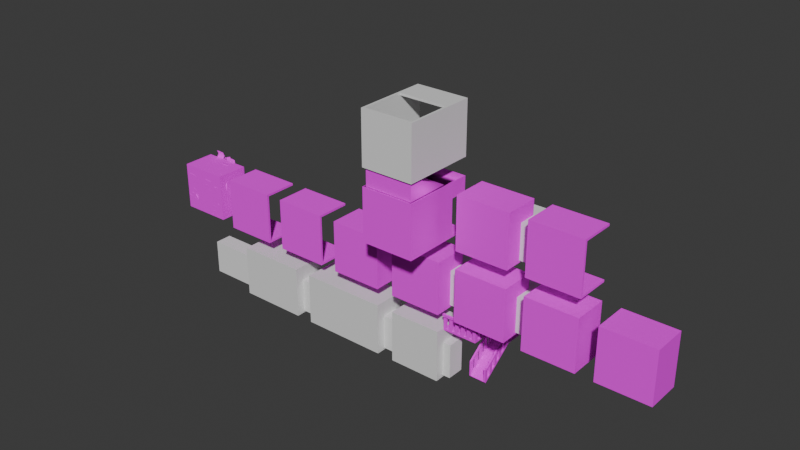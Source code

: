 # Source: rooms.blend  (saved by Blender 4.3.32; exported with 4.5.12 LTS)
import bpy
from mathutils import Matrix  # noqa: F401  (used for matrix-valued properties, if any)

bpy.ops.wm.read_factory_settings(use_empty=True)
scene = bpy.context.scene
scene.name = 'Scene'

# ---- collections
col_export = bpy.data.collections.new('Export'); scene.collection.children.link(col_export)
col_other = bpy.data.collections.new('Other'); scene.collection.children.link(col_other)

# ---- images (referenced by path relative to the original .blend; pixels are not part of the script)
import os
ASSET_DIR = os.environ.get("B2B_ASSET_DIR", "")  # directory of the original .blend (textures are referenced by path, not embedded)
HERE = os.path.dirname(os.path.abspath(__file__))  # packed textures are extracted next to this script under _unpacked/

def load_image(name, relpath, width, height, colorspace="sRGB"):
    """Load a texture the original file referenced (path relative to the .blend, or extracted next to this script)."""
    p = next((c for c in (os.path.join(HERE, relpath), os.path.join(ASSET_DIR, relpath)) if relpath and os.path.exists(c)), "")
    if p:
        img = bpy.data.images.load(p, check_existing=True)
        img.name = name
    else:  # same state as the original file: an image datablock whose file is absent (Cycles renders it pink)
        img = bpy.data.images.new(name, width, height)
        img.source = "FILE"
        img.filepath = "//" + (relpath or name)
    img.colorspace_settings.name = colorspace
    return img
img_baketex = load_image('BakeTex', '', 512, 512, 'sRGB')
img_roomao_png = load_image('RoomAO.png', 'RoomAO.png', 1024, 1024, 'sRGB')

# ---- materials (node trees are filled in below, after node groups)
mat_bakemat = bpy.data.materials.new('BakeMat')
mat_bakemat.roughness = 1.0
mat_default = bpy.data.materials.new('Default')

# ---- node groups
ng_smooth_by_angle = bpy.data.node_groups.new('Smooth by Angle', 'GeometryNodeTree')
_s = ng_smooth_by_angle.interface.new_socket(name='Mesh', in_out='OUTPUT', socket_type='NodeSocketGeometry')
_s = ng_smooth_by_angle.interface.new_socket(name='Mesh', in_out='INPUT', socket_type='NodeSocketGeometry')
_s = ng_smooth_by_angle.interface.new_socket(name='Angle', in_out='INPUT', socket_type='NodeSocketFloat')
_s.subtype = 'ANGLE'
_s.default_value = 0.5236
_s.min_value = 0.0
_s.max_value = 3.142
_s.description = 'Maximum face angle for smooth edges'
_s = ng_smooth_by_angle.interface.new_socket(name='Ignore Sharpness', in_out='INPUT', socket_type='NodeSocketBool')
_s.force_non_field = True
ng_smooth_by_angle.description = 'Set the sharpness of mesh edges based on the angle between the neighboring faces'
ng_smooth_by_angle.is_modifier = True
_N = ng_smooth_by_angle.nodes; _L = ng_smooth_by_angle.links
n0 = _N.new('GeometryNodeSetShadeSmooth'); n0.name = 'Set Shade Smooth'; n0.location = (120, -80)
n0.domain = 'EDGE'
n1 = _N.new('GeometryNodeSetShadeSmooth'); n1.name = 'Set Shade Smooth.001'; n1.location = (300, -80)
n2 = _N.new('NodeGroupOutput'); n2.name = 'Group Output'; n2.location = (480, -80)
n3 = _N.new('GeometryNodeInputMeshEdgeAngle'); n3.name = 'Edge Angle'; n3.location = (-440, -240)
n4 = _N.new('NodeGroupInput'); n4.name = 'Group Input'; n4.location = (-80, -80)
n5 = _N.new('GeometryNodeInputEdgeSmooth'); n5.name = 'Is Edge Smooth'; n5.location = (-260, -120)
n6 = _N.new('GeometryNodeInputShadeSmooth'); n6.name = 'Is Shade Smooth'; n6.location = (-440, -397)
n7 = _N.new('FunctionNodeCompare'); n7.name = 'Compare'; n7.location = (-260, -260)
n7.operation = 'LESS_EQUAL'
n7.inputs[6].default_value = (0.0, 0.0, 0.0, 0.0)
n7.inputs[7].default_value = (0.0, 0.0, 0.0, 0.0)
n8 = _N.new('FunctionNodeBooleanMath'); n8.name = 'Boolean Math.001'; n8.location = (-80, -260)
n9 = _N.new('NodeGroupInput'); n9.name = 'Group Input.001'; n9.location = (-440, -329)
n10 = _N.new('NodeGroupInput'); n10.name = 'Group Input.002'; n10.location = (-259, -189)
n11 = _N.new('FunctionNodeBooleanMath'); n11.name = 'Boolean Math'; n11.location = (-80, -149)
n11.operation = 'OR'
n12 = _N.new('FunctionNodeBooleanMath'); n12.name = 'Boolean Math.002'; n12.location = (-260, -380)
n12.operation = 'OR'
n13 = _N.new('NodeGroupInput'); n13.name = 'Group Input.003'; n13.location = (-440, -460)
_L.new(n3.outputs[0], n7.inputs[0])
_L.new(n1.outputs[0], n2.inputs[0])
_L.new(n9.outputs[1], n7.inputs[1])
_L.new(n7.outputs[0], n8.inputs[0])
_L.new(n4.outputs[0], n0.inputs[0])
_L.new(n0.outputs[0], n1.inputs[0])
_L.new(n8.outputs[0], n0.inputs[2])
_L.new(n10.outputs[2], n11.inputs[1])
_L.new(n5.outputs[0], n11.inputs[0])
_L.new(n11.outputs[0], n0.inputs[1])
_L.new(n13.outputs[2], n12.inputs[1])
_L.new(n6.outputs[0], n12.inputs[0])
_L.new(n12.outputs[0], n8.inputs[1])
n2.is_active_output = True

# ---- material node trees
mat_bakemat.use_nodes = True; mat_bakemat.node_tree.nodes.clear()
_N = mat_bakemat.node_tree.nodes; _L = mat_bakemat.node_tree.links
n0 = _N.new('ShaderNodeBsdfPrincipled'); n0.name = 'Principled BSDF'; n0.location = (10, 300)
n0.inputs[2].default_value = 1.0
n1 = _N.new('ShaderNodeOutputMaterial'); n1.name = 'Material Output'; n1.location = (300, 300)
n2 = _N.new('ShaderNodeTexImage'); n2.name = 'Image Texture'; n2.location = (-977, 198)
n2.image = img_baketex
n3 = _N.new('ShaderNodeTexImage'); n3.name = 'Image Texture.001'; n3.location = (-819, 257)
n3.image = img_roomao_png
_L.new(n0.outputs[0], n1.inputs[0])
_L.new(n3.outputs[0], n0.inputs[0])
n1.is_active_output = True
mat_default.use_nodes = True; mat_default.node_tree.nodes.clear()
_N = mat_default.node_tree.nodes; _L = mat_default.node_tree.links
n0 = _N.new('ShaderNodeBsdfPrincipled'); n0.name = 'Principled BSDF'; n0.location = (10, 300)
n1 = _N.new('ShaderNodeOutputMaterial'); n1.name = 'Material Output'; n1.location = (300, 300)
_L.new(n0.outputs[0], n1.inputs[0])
n1.is_active_output = True

# ---- world
world_world = bpy.data.worlds.new('World'); scene.world = world_world
world_world.use_nodes = True; world_world.node_tree.nodes.clear()
_N = world_world.node_tree.nodes; _L = world_world.node_tree.links
n0 = _N.new('ShaderNodeOutputWorld'); n0.name = 'World Output'; n0.location = (300, 300)
n1 = _N.new('ShaderNodeBackground'); n1.name = 'Background'; n1.location = (10, 300)
n1.inputs[0].default_value = (0.05088, 0.05088, 0.05088, 1.0)
_L.new(n1.outputs[0], n0.inputs[0])
n0.is_active_output = True
world_world.color = (0.05088, 0.05088, 0.05088)
world_world.sun_shadow_jitter_overblur = 0.0

# ---- meshes
me_doorroomboth = bpy.data.meshes.new('DoorRoomBoth')
me_doorroomboth.from_pydata([(1.5, -1.192e-07, -1.0), (1.5, 3.0, -1.0), (1.5, 1.192e-07, 1.0), (1.5, 3.0, 1.0), (-1.5, -1.192e-07, -1.0), (-1.5, 3.0, -1.0), (-1.5, 1.192e-07, 1.0), (-1.5, 3.0, 1.0), (1.375, 0.125, -1.0), (1.375, 2.875, -1.0), (1.375, 0.125, 0.875), (1.375, 2.875, 0.875), (-1.375, 0.125, -1.0), (-1.375, 2.875, -1.0), (-1.375, 0.125, 0.875), (-1.375, 2.875, 0.875)], [], [(0, 1, 3, 2), (2, 3, 7, 6), (6, 7, 5, 4), (2, 6, 4, 0), (7, 3, 1, 5), (8, 10, 11, 9), (10, 14, 15, 11), (14, 12, 13, 15), (10, 8, 12, 14), (15, 13, 9, 11), (1, 0, 8, 9), (4, 5, 13, 12), (0, 4, 12, 8), (5, 1, 9, 13)])
_uv = me_doorroomboth.uv_layers.new(name='UVMap')
_uv.uv.foreach_set('vector', [0.9444, 0.3624, 0.9444, 0.6541, 0.75, 0.6541, 0.75, 0.3624, 0.375, 0.3756, 0.625, 0.3756, 0.625, 0.6256, 0.375, 0.6256, 0.9444, 0.3624, 0.9444, 0.6541, 0.75, 0.6541, 0.75, 0.3624, 0.9313, 0.3764, 0.9313, 0.6264, 0.7647, 0.6264, 0.7647, 0.3764, 0.9313, 0.3764, 0.9313, 0.6264, 0.7647, 0.6264, 0.7647, 0.3764, 0.1144, 0.02118, 0.3361, 0.02118, 0.3361, 0.3464, 0.1144, 0.3464, 0.01639, 0.02849, 0.3348, 0.02849, 0.3348, 0.3469, 0.01639, 0.3469, 0.01328, 0.02954, 0.2291, 0.02954, 0.2291, 0.346, 0.01328, 0.346, 0.6046, 0.9843, 0.4309, 0.9843, 0.4309, 0.7295, 0.6046, 0.7295, 0.1928, 0.9827, 0.01734, 0.9827, 0.01734, 0.7187, 0.1928, 0.7187, 0.9747, 0.7912, 0.9677, 0.7912, 0.9677, 0.7982, 0.9747, 0.7982, 0.9817, 0.7631, 0.9748, 0.7631, 0.9748, 0.77, 0.9817, 0.77, 0.9465, 0.7983, 0.9395, 0.7983, 0.9395, 0.8052, 0.9465, 0.8052, 0.9817, 0.7701, 0.9748, 0.7701, 0.9748, 0.7771, 0.9817, 0.7771])
me_doorroomboth.materials.append(mat_bakemat)
me_doorroomboth.update()
me_cornerroomleft = bpy.data.meshes.new('CornerRoomLeft')
me_cornerroomleft.from_pydata([(1.5, -1.192e-07, -1.0), (1.5, 3.0, -1.0), (1.5, 1.192e-07, 1.0), (1.5, 3.0, 1.0), (-1.5, -1.192e-07, -1.0), (-1.5, 3.0, -1.0), (-1.5, 1.192e-07, 1.0), (-1.5, 3.0, 1.0), (1.375, 0.125, -1.0), (1.375, 2.875, -1.0), (1.375, 0.125, 0.875), (1.375, 2.875, 0.875), (-1.5, 0.125, -1.0), (-1.5, 2.875, -1.0), (-1.5, 0.125, 0.875), (-1.5, 2.875, 0.875)], [], [(0, 1, 3, 2), (2, 3, 7, 6), (7, 15, 14, 6), (2, 6, 4, 0), (7, 3, 1, 5), (8, 10, 11, 9), (10, 14, 15, 11), (6, 14, 12, 4), (10, 8, 12, 14), (15, 13, 9, 11), (1, 0, 8, 9), (7, 5, 13, 15), (0, 4, 12, 8), (5, 1, 9, 13)])
_uv = me_cornerroomleft.uv_layers.new(name='UVMap')
_uv.uv.foreach_set('vector', [0.9444, 0.3624, 0.9444, 0.6541, 0.75, 0.6541, 0.75, 0.3624, 0.375, 0.3756, 0.625, 0.3756, 0.625, 0.6256, 0.375, 0.6256, 0.9606, 0.7701, 0.9536, 0.7701, 0.9536, 0.7771, 0.9606, 0.7771, 0.9313, 0.3764, 0.9313, 0.6264, 0.7647, 0.6264, 0.7647, 0.3764, 0.9313, 0.3764, 0.9313, 0.6264, 0.7647, 0.6264, 0.7647, 0.3764, 0.1094, 0.0217, 0.3341, 0.0217, 0.3341, 0.3513, 0.1094, 0.3513, 0.01819, 0.02849, 0.2857, 0.02849, 0.2857, 0.3469, 0.01819, 0.3469, 0.9535, 0.7772, 0.9466, 0.7772, 0.9466, 0.7841, 0.9535, 0.7841, 0.6046, 0.9843, 0.4309, 0.9843, 0.4309, 0.7179, 0.6046, 0.7179, 0.1928, 0.9827, 0.01734, 0.9827, 0.01734, 0.7187, 0.1928, 0.7187, 0.9606, 0.7772, 0.9536, 0.7772, 0.9536, 0.7841, 0.9606, 0.7841, 0.9465, 0.7842, 0.9395, 0.7842, 0.9395, 0.7911, 0.9465, 0.7911, 0.9676, 0.7631, 0.9607, 0.7631, 0.9607, 0.77, 0.9676, 0.77, 0.9535, 0.7842, 0.9466, 0.7842, 0.9466, 0.7911, 0.9535, 0.7911])
me_cornerroomleft.materials.append(mat_bakemat)
me_cornerroomleft.update()
me_centerroom = bpy.data.meshes.new('CenterRoom')
me_centerroom.from_pydata([(1.5, -1.192e-07, -1.0), (1.5, 3.0, -1.0), (1.5, 1.192e-07, 1.0), (1.5, 3.0, 1.0), (-1.5, -1.192e-07, -1.0), (-1.5, 3.0, -1.0), (-1.5, 1.192e-07, 1.0), (-1.5, 3.0, 1.0), (1.5, 0.125, -1.0), (1.5, 2.875, -1.0), (1.5, 0.125, 0.875), (1.5, 2.875, 0.875), (-1.5, 0.125, -1.0), (-1.5, 2.875, -1.0), (-1.5, 0.125, 0.875), (-1.5, 2.875, 0.875)], [], [(2, 3, 7, 6), (3, 2, 10, 11), (2, 6, 4, 0), (7, 3, 1, 5), (3, 11, 9, 1), (10, 14, 15, 11), (10, 8, 12, 14), (15, 13, 9, 11), (2, 0, 8, 10), (0, 4, 12, 8), (5, 1, 9, 13), (13, 15, 7, 5), (15, 14, 6, 7), (14, 12, 4, 6)])
_uv = me_centerroom.uv_layers.new(name='UVMap')
_uv.uv.foreach_set('vector', [0.4668, 0.4597, 0.5696, 0.4597, 0.5696, 0.5625, 0.4668, 0.5625, 0.5696, 0.4597, 0.4668, 0.4597, 0.4711, 0.4554, 0.5653, 0.4554, 0.9313, 0.3764, 0.9313, 0.6264, 0.7647, 0.6264, 0.7647, 0.3764, 0.9313, 0.3764, 0.9313, 0.6264, 0.7647, 0.6264, 0.7647, 0.3764, 0.5696, 0.4597, 0.5653, 0.4554, 0.5653, 0.3912, 0.5696, 0.3912, 0.5918, 0.02563, 0.2857, 0.02563, 0.2857, 0.3478, 0.5918, 0.3478, 0.6046, 0.9843, 0.4309, 0.9843, 0.4309, 0.7063, 0.6046, 0.7063, 0.1928, 0.9827, 0.01734, 0.9827, 0.01734, 0.7187, 0.1928, 0.7187, 0.4668, 0.4597, 0.4668, 0.3912, 0.4711, 0.3912, 0.4711, 0.4554, 0.9465, 0.7912, 0.9395, 0.7912, 0.9395, 0.7982, 0.9465, 0.7982, 0.9747, 0.7631, 0.9677, 0.7631, 0.9677, 0.77, 0.9747, 0.77, 0.5653, 0.631, 0.5653, 0.5667, 0.5696, 0.5625, 0.5696, 0.631, 0.5653, 0.5667, 0.4711, 0.5667, 0.4668, 0.5625, 0.5696, 0.5625, 0.4711, 0.5667, 0.4711, 0.631, 0.4668, 0.631, 0.4668, 0.5625])
me_centerroom.materials.append(mat_bakemat)
me_centerroom.update()
me_cornerroomright = bpy.data.meshes.new('CornerRoomRight')
me_cornerroomright.from_pydata([(1.5, -1.192e-07, -1.0), (1.5, 3.0, -1.0), (1.5, 1.192e-07, 1.0), (1.5, 3.0, 1.0), (-1.5, -1.192e-07, -1.0), (-1.5, 3.0, -1.0), (-1.5, 1.192e-07, 1.0), (-1.5, 3.0, 1.0), (1.5, 0.125, -1.0), (1.5, 2.875, -1.0), (1.5, 0.125, 0.875), (1.5, 2.875, 0.875), (-1.375, 0.125, -1.0), (-1.375, 2.875, -1.0), (-1.375, 0.125, 0.875), (-1.375, 2.875, 0.875)], [], [(11, 9, 1, 3), (2, 3, 7, 6), (6, 7, 5, 4), (2, 6, 4, 0), (7, 3, 1, 5), (10, 11, 3, 2), (10, 14, 15, 11), (14, 12, 13, 15), (10, 8, 12, 14), (15, 13, 9, 11), (8, 10, 2, 0), (4, 5, 13, 12), (0, 4, 12, 8), (5, 1, 9, 13)])
_uv = me_cornerroomright.uv_layers.new(name='UVMap')
_uv.uv.foreach_set('vector', [0.9747, 0.7701, 0.9677, 0.7701, 0.9677, 0.7771, 0.9747, 0.7771, 0.375, 0.3756, 0.625, 0.3756, 0.625, 0.6256, 0.375, 0.6256, 0.9444, 0.3624, 0.9444, 0.6541, 0.75, 0.6541, 0.75, 0.3624, 0.9313, 0.3764, 0.9313, 0.6264, 0.7647, 0.6264, 0.7647, 0.3764, 0.9313, 0.3764, 0.9313, 0.6264, 0.7647, 0.6264, 0.7647, 0.3764, 0.9535, 0.7912, 0.9466, 0.7912, 0.9466, 0.7982, 0.9535, 0.7982, 0.5918, 0.02849, 0.85, 0.02849, 0.85, 0.3469, 0.5918, 0.3469, 0.0196, 0.02973, 0.2323, 0.02921, 0.233, 0.3411, 0.02036, 0.3416, 0.6046, 0.9843, 0.4309, 0.9843, 0.4309, 0.7179, 0.6046, 0.7179, 0.1928, 0.9827, 0.01734, 0.9827, 0.01734, 0.7187, 0.1928, 0.7187, 0.9606, 0.7912, 0.9536, 0.7912, 0.9536, 0.7982, 0.9606, 0.7982, 0.9747, 0.7772, 0.9677, 0.7772, 0.9677, 0.7841, 0.9747, 0.7841, 0.9747, 0.7842, 0.9677, 0.7842, 0.9677, 0.7911, 0.9747, 0.7911, 0.9676, 0.7912, 0.9607, 0.7912, 0.9607, 0.7982, 0.9676, 0.7982])
me_cornerroomright.materials.append(mat_bakemat)
me_cornerroomright.update()
me_cornerdoorroomright = bpy.data.meshes.new('CornerDoorRoomRight')
me_cornerdoorroomright.from_pydata([(1.5, -1.192e-07, -1.0), (1.5, 3.0, -1.0), (1.5, 1.192e-07, 1.0), (1.5, 3.0, 1.0), (-1.5, -1.192e-07, -1.0), (-1.5, 3.0, -1.0), (-1.5, 1.192e-07, 1.0), (-1.5, 3.0, 1.0), (1.375, 0.125, -1.0), (1.375, 2.875, -1.0), (1.375, 0.125, 0.875), (1.375, 2.875, 0.875), (-1.375, 0.125, -1.0), (-1.375, 2.875, -1.0), (-1.375, 0.125, 0.875), (-1.375, 2.875, 0.875)], [], [(0, 1, 3, 2), (2, 3, 7, 6), (6, 7, 5, 4), (2, 6, 4, 0), (7, 3, 1, 5), (8, 10, 11, 9), (10, 14, 15, 11), (14, 12, 13, 15), (10, 8, 12, 14), (15, 13, 9, 11), (1, 0, 8, 9), (4, 5, 13, 12), (0, 4, 12, 8), (5, 1, 9, 13)])
_uv = me_cornerdoorroomright.uv_layers.new(name='UVMap')
_uv.uv.foreach_set('vector', [0.9444, 0.3624, 0.9444, 0.6541, 0.75, 0.6541, 0.75, 0.3624, 0.375, 0.3756, 0.625, 0.3756, 0.625, 0.6256, 0.375, 0.6256, 0.9444, 0.3624, 0.9444, 0.6541, 0.75, 0.6541, 0.75, 0.3624, 0.9313, 0.3764, 0.9313, 0.6264, 0.7647, 0.6264, 0.7647, 0.3764, 0.9313, 0.3764, 0.9313, 0.6264, 0.7647, 0.6264, 0.7647, 0.3764, 0.1274, 0.03058, 0.3405, 0.03058, 0.3405, 0.3431, 0.1274, 0.3431, 0.01639, 0.02849, 0.3348, 0.02849, 0.3348, 0.3469, 0.01639, 0.3469, 0.02032, 0.0335, 0.2334, 0.0335, 0.2334, 0.346, 0.02032, 0.346, 0.6046, 0.9843, 0.4309, 0.9843, 0.4309, 0.7295, 0.6046, 0.7295, 0.1928, 0.9827, 0.01734, 0.9827, 0.01734, 0.7187, 0.1928, 0.7187, 0.9535, 0.7983, 0.9466, 0.7983, 0.9466, 0.8052, 0.9535, 0.8052, 0.9606, 0.7983, 0.9536, 0.7983, 0.9536, 0.8052, 0.9606, 0.8052, 0.9817, 0.7772, 0.9748, 0.7772, 0.9748, 0.7841, 0.9817, 0.7841, 0.9676, 0.7983, 0.9607, 0.7983, 0.9607, 0.8052, 0.9676, 0.8052])
me_cornerdoorroomright.materials.append(mat_bakemat)
me_cornerdoorroomright.update()
me_cornerdoorroomleft = bpy.data.meshes.new('CornerDoorRoomLeft')
me_cornerdoorroomleft.from_pydata([(1.5, -1.192e-07, -1.0), (1.5, 3.0, -1.0), (1.5, 1.192e-07, 1.0), (1.5, 3.0, 1.0), (-1.5, -1.192e-07, -1.0), (-1.5, 3.0, -1.0), (-1.5, 1.192e-07, 1.0), (-1.5, 3.0, 1.0), (1.375, 0.125, -1.0), (1.375, 2.875, -1.0), (1.375, 0.125, 0.875), (1.375, 2.875, 0.875), (-1.375, 0.125, -1.0), (-1.375, 2.875, -1.0), (-1.375, 0.125, 0.875), (-1.375, 2.875, 0.875)], [], [(0, 1, 3, 2), (2, 3, 7, 6), (6, 7, 5, 4), (2, 6, 4, 0), (7, 3, 1, 5), (8, 10, 11, 9), (10, 14, 15, 11), (14, 12, 13, 15), (10, 8, 12, 14), (15, 13, 9, 11), (1, 0, 8, 9), (4, 5, 13, 12), (0, 4, 12, 8), (5, 1, 9, 13)])
_uv = me_cornerdoorroomleft.uv_layers.new(name='UVMap')
_uv.uv.foreach_set('vector', [0.9444, 0.3624, 0.9444, 0.6541, 0.75, 0.6541, 0.75, 0.3624, 0.375, 0.3756, 0.625, 0.3756, 0.625, 0.6256, 0.375, 0.6256, 0.9444, 0.3624, 0.9444, 0.6541, 0.75, 0.6541, 0.75, 0.3624, 0.9313, 0.3764, 0.9313, 0.6264, 0.7647, 0.6264, 0.7647, 0.3764, 0.9313, 0.3764, 0.9313, 0.6264, 0.7647, 0.6264, 0.7647, 0.3764, 0.1205, 0.02955, 0.335, 0.02955, 0.335, 0.3442, 0.1205, 0.3442, 0.01639, 0.02849, 0.3348, 0.02849, 0.3348, 0.3469, 0.01639, 0.3469, 0.01436, 0.02623, 0.2334, 0.02623, 0.2334, 0.3475, 0.01436, 0.3475, 0.6046, 0.9843, 0.4309, 0.9843, 0.4309, 0.7295, 0.6046, 0.7295, 0.1928, 0.9827, 0.01734, 0.9827, 0.01734, 0.7187, 0.1928, 0.7187, 0.9676, 0.7701, 0.9607, 0.7701, 0.9607, 0.7771, 0.9676, 0.7771, 0.9606, 0.7842, 0.9536, 0.7842, 0.9536, 0.7911, 0.9606, 0.7911, 0.9676, 0.7772, 0.9607, 0.7772, 0.9607, 0.7841, 0.9676, 0.7841, 0.9676, 0.7842, 0.9607, 0.7842, 0.9607, 0.7911, 0.9676, 0.7911])
me_cornerdoorroomleft.materials.append(mat_bakemat)
me_cornerdoorroomleft.update()
me_stairsroombottom = bpy.data.meshes.new('StairsRoomBottom')
me_stairsroombottom.from_pydata([(1.5, -1.192e-07, -1.0), (1.5, 3.0, -1.0), (1.5, 2.132e-07, 3.151), (1.5, 3.0, 3.151), (-1.5, -1.192e-07, -1.0), (-1.5, 3.0, -1.0), (-1.5, 2.132e-07, 3.151), (-1.5, 3.0, 3.151), (1.375, 2.875, -1.0), (1.375, 0.125, 3.026), (1.375, 3.0, 3.026), (-1.375, 2.875, -1.0), (-1.375, 0.125, 3.026), (-1.375, 3.0, 3.026), (-1.375, 2.875, 0.5), (1.375, 2.875, 0.5), (1.375, 3.0, 0.5), (-1.375, 3.0, 0.5), (1.5, 2.125, 0.0), (1.5, 2.125, -1.0), (1.5, 0.125, -1.0), (1.5, 0.125, 0.0), (-1.5, 2.125, 0.0), (-1.5, 0.125, -1.0), (-1.5, 0.125, 0.0), (-1.5, 2.125, -1.0), (1.375, 2.125, -1.0), (1.375, 0.125, 0.0), (1.375, 2.125, 0.0), (-1.375, 0.125, 0.0), (-1.375, 2.125, -1.0), (-1.375, 2.125, 0.0), (1.375, 0.125, 0.7334), (1.375, 0.4, 0.7334), (1.375, 1.5, 3.026), (1.375, 0.4, 0.9627), (1.375, 0.675, 1.192), (1.375, 0.675, 0.9627), (1.375, 0.95, 1.421), (1.375, 0.95, 1.192), (1.375, 1.225, 1.651), (1.375, 1.225, 1.421), (1.375, 1.5, 1.651), (-1.192e-07, 1.225, 1.421), (-2.98e-07, 0.125, 0.7334), (-2.98e-07, 0.4, 0.7334), (-1.788e-07, 0.4, 0.9627), (-1.788e-07, 0.675, 1.192), (-1.788e-07, 0.675, 0.9627), (-1.788e-07, 0.95, 1.421), (-1.788e-07, 0.95, 1.192), (-5.96e-08, 1.225, 1.651), (-5.96e-08, 1.5, 1.651), (-1.375, 1.5, 1.651), (-1.375, 1.775, 1.651), (-1.375, 1.775, 1.421), (-1.375, 2.05, 1.192), (-1.375, 2.05, 1.421), (-1.375, 2.325, 0.9627), (-1.375, 2.325, 1.192), (-1.375, 2.6, 0.7334), (-1.375, 2.6, 0.9627), (-1.375, 2.875, 0.7334), (7.153e-07, 1.775, 1.651), (5.213e-07, 1.775, 1.421), (4.466e-07, 2.05, 1.192), (5.213e-07, 2.05, 1.421), (3.719e-07, 2.325, 0.9627), (4.466e-07, 2.325, 1.192), (1.78e-07, 2.6, 0.7334), (3.719e-07, 2.6, 0.9627), (1.78e-07, 2.875, 0.7334), (-1.375, 1.5, 3.026), (-1.375, 2.875, 0.0), (1.375, 4.216, 3.026), (-1.375, 4.216, 3.026), (-0.05, 2.875, -4.595e-07), (1.78e-07, 2.875, 0.05), (-0.05, 0.125, -3.446e-07), (-2.98e-07, 0.125, 0.05)], [], [(3, 7, 6, 2), (19, 1, 3, 2, 0, 20, 21, 18), (19, 26, 8, 1), (23, 4, 6, 7, 5, 25, 22, 24), (5, 17, 16, 1), (25, 5, 11, 30), (9, 12, 13, 10), (31, 30, 11, 14), (29, 12, 9, 27), (14, 11, 8, 15), (0, 4, 23, 20), (5, 1, 8, 11), (2, 6, 4, 0), (15, 10, 16), (13, 14, 17), (14, 15, 16, 17), (1, 16, 10, 3), (7, 3, 10, 13), (7, 13, 17, 5), (27, 9, 10, 15, 28), (26, 28, 15, 8), (29, 24, 22, 31), (19, 18, 28, 26), (22, 25, 30, 31), (28, 18, 21, 27), (24, 29, 23), (29, 27, 20, 23), (27, 21, 20), (33, 32, 44, 45), (41, 38, 49, 43), (40, 41, 43, 51), (36, 37, 48, 47), (39, 36, 47, 50), (35, 33, 45, 46), (42, 40, 51, 52), (38, 39, 50, 49), (37, 35, 46, 48), (52, 34, 42), (54, 53, 52, 63), (61, 58, 67, 70), (60, 61, 70, 69), (56, 57, 66, 65), (59, 56, 65, 68), (55, 54, 63, 64), (62, 60, 69, 71), (58, 59, 68, 67), (57, 55, 64, 66), (67, 69, 70), (43, 64, 52), (65, 67, 68), (64, 65, 66), (52, 64, 63), (52, 53, 72), (50, 47, 48), (50, 43, 49), (34, 52, 72), (52, 51, 43), (76, 78, 29, 73), (48, 46, 45), (48, 45, 69, 67), (44, 79, 45), (45, 79, 77, 69), (50, 65, 64, 43), (69, 77, 71), (50, 48, 67, 65), (31, 14, 13, 12, 29), (17, 75, 13), (10, 74, 16), (13, 75, 74, 10), (16, 74, 75, 17), (77, 79, 78, 76), (62, 71, 77, 76, 73)])
me_stairsroombottom.polygons.foreach_set('use_smooth', [True] * 72)
_uv = me_stairsroombottom.uv_layers.new(name='UVMap')
_uv.uv.foreach_set('vector', [0.4938, 0.48, 0.4904, 0.5211, 0.4383, 0.5379, 0.4352, 0.4648, 0.5373, 0.4153, 0.5506, 0.4309, 0.4938, 0.48, 0.4352, 0.4648, 0.4906, 0.3823, 0.493, 0.384, 0.4797, 0.4039, 0.5195, 0.4305, 0.9817, 0.7842, 0.9748, 0.7842, 0.9748, 0.7911, 0.9817, 0.7911, 0.4872, 0.6193, 0.4847, 0.6207, 0.4383, 0.5379, 0.4904, 0.5211, 0.5506, 0.5792, 0.5345, 0.5955, 0.5159, 0.577, 0.476, 0.5993, 0.9299, 0.6253, 0.8049, 0.6148, 0.8049, 0.3857, 0.9299, 0.3753, 0.9747, 0.7983, 0.9677, 0.7983, 0.9677, 0.8052, 0.9747, 0.8052, 0.5401, 0.02818, 0.3274, 0.02818, 0.3274, 0.2506, 0.5401, 0.2506, 0.2525, 0.2776, 0.3327, 0.2788, 0.3319, 0.339, 0.2115, 0.3372, 0.6104, 0.7835, 0.6104, 0.9772, 0.4343, 0.9772, 0.4343, 0.7835, 0.1928, 0.9827, 0.01734, 0.9827, 0.01734, 0.7187, 0.1928, 0.7187, 0.9817, 0.7912, 0.9748, 0.7912, 0.9745, 0.7982, 0.982, 0.7982, 0.9817, 0.7983, 0.9748, 0.7983, 0.9748, 0.8052, 0.9817, 0.8052, 0.93, 0.6233, 0.7687, 0.6233, 0.7687, 0.3762, 0.93, 0.3762, 0.6049, 0.8835, 0.6126, 0.7364, 0.6126, 0.8835, 0.6121, 0.9764, 0.6044, 0.8199, 0.6121, 0.8199, 0.5672, 0.3516, 0.5672, 0.4216, 0.564, 0.4216, 0.564, 0.3516, 0.5506, 0.4309, 0.5273, 0.4547, 0.4956, 0.4809, 0.4938, 0.48, 0.4904, 0.5211, 0.4938, 0.48, 0.4956, 0.4809, 0.4928, 0.5202, 0.4904, 0.5211, 0.4928, 0.5202, 0.5269, 0.5521, 0.5506, 0.5792, 0.4345, 0.9145, 0.4345, 0.7364, 0.6126, 0.7364, 0.6049, 0.8835, 0.5584, 0.9145, 0.5584, 0.9764, 0.5584, 0.9145, 0.6049, 0.8835, 0.6049, 0.9764, 0.375, 0.9296, 0.375, 0.9792, 0.375, 0.9792, 0.375, 0.9709, 0.6556, 0.5, 0.6556, 0.5, 0.6639, 0.5, 0.6639, 0.5, 0.8542, 0.5, 0.8542, 0.5, 0.8459, 0.5, 0.8459, 0.5, 0.375, 0.7889, 0.375, 0.7806, 0.375, 0.7806, 0.375, 0.7889, 0.6093, 0.9684, 0.6093, 0.9805, 0.5123, 0.9684, 0.6104, 0.7835, 0.4343, 0.7835, 0.4263, 0.7194, 0.6184, 0.7194, 0.5312, 0.9678, 0.5312, 0.9799, 0.4341, 0.9799, 0.01107, 0.651, 0.01107, 0.5789, 0.3273, 0.5789, 0.3273, 0.651, 0.01107, 0.651, 0.01107, 0.5789, 0.3273, 0.5789, 0.3273, 0.651, 0.3275, 0.5798, 0.3275, 0.6516, 0.0108, 0.6516, 0.0108, 0.5798, 0.3275, 0.5798, 0.3275, 0.6516, 0.0108, 0.6516, 0.0108, 0.5798, 0.01107, 0.651, 0.01107, 0.5789, 0.3273, 0.5789, 0.3273, 0.651, 0.3275, 0.5798, 0.3275, 0.6516, 0.0108, 0.6516, 0.0108, 0.5798, 0.01107, 0.651, 0.01107, 0.5789, 0.3273, 0.5789, 0.3273, 0.651, 0.3275, 0.5798, 0.3275, 0.6516, 0.0108, 0.6516, 0.0108, 0.5798, 0.01107, 0.651, 0.01107, 0.5789, 0.3273, 0.5789, 0.3273, 0.651, 0.6375, 0.8534, 0.8052, 0.9798, 0.6375, 0.9798, 0.0, 0.0, 0.0, 0.0, 0.0, 0.0, 0.0, 0.0, 0.9561, 0.7694, 0.9504, 0.7694, 0.9504, 0.7694, 0.9561, 0.7694, 0.9561, 0.7751, 0.9561, 0.7694, 0.9561, 0.7694, 0.9561, 0.7751, 0.9447, 0.7637, 0.9447, 0.758, 0.9447, 0.758, 0.9447, 0.7637, 0.9504, 0.7637, 0.9447, 0.7637, 0.9447, 0.7637, 0.9504, 0.7637, 0.939, 0.758, 0.939, 0.7523, 0.939, 0.7523, 0.939, 0.758, 0.9618, 0.7751, 0.9561, 0.7751, 0.9561, 0.7751, 0.9618, 0.7751, 0.9504, 0.7694, 0.9504, 0.7637, 0.9504, 0.7637, 0.9504, 0.7694, 0.9447, 0.758, 0.939, 0.758, 0.939, 0.758, 0.9447, 0.758, 0.585, 0.2822, 0.6114, 0.3139, 0.585, 0.3139, 0.5322, 0.1555, 0.5322, 0.2188, 0.5058, 0.1871, 0.5586, 0.2505, 0.585, 0.2822, 0.5586, 0.2822, 0.5322, 0.2188, 0.5586, 0.2505, 0.5322, 0.2505, 0.5058, 0.1871, 0.5322, 0.2188, 0.5058, 0.2188, 0.6375, 0.8534, 0.6375, 0.7271, 0.8052, 0.7271, 0.5586, 0.1238, 0.5586, 0.0921, 0.585, 0.0921, 0.5586, 0.1238, 0.5322, 0.1555, 0.5322, 0.1238, 0.8052, 0.9798, 0.6375, 0.8534, 0.8052, 0.7271, 0.5058, 0.1871, 0.5058, 0.1555, 0.5322, 0.1555, 0.6983, 0.3455, 0.6983, 0.02875, 0.8509, 0.02875, 0.8509, 0.3455, 0.585, 0.0921, 0.585, 0.06042, 0.6114, 0.06042, 0.585, 0.0921, 0.6114, 0.06042, 0.6114, 0.3139, 0.585, 0.2822, 0.6114, 0.02875, 0.6902, 0.02875, 0.6114, 0.06042, 0.6114, 0.06042, 0.6902, 0.02875, 0.6902, 0.3455, 0.6114, 0.3139, 0.5586, 0.1238, 0.5586, 0.2505, 0.5322, 0.2188, 0.5322, 0.1555, 0.6114, 0.3139, 0.6902, 0.3455, 0.6114, 0.3455, 0.5586, 0.1238, 0.585, 0.0921, 0.585, 0.2822, 0.5586, 0.2505, 0.5579, 0.789, 0.6044, 0.8199, 0.6121, 0.9764, 0.4341, 0.9764, 0.4341, 0.789, 0.6121, 0.8199, 0.6121, 0.9764, 0.6121, 0.9764, 0.6126, 0.7364, 0.6126, 0.7364, 0.6126, 0.8835, 0.3274, 0.2506, 0.3274, 0.3446, 0.5401, 0.3446, 0.5401, 0.2506, 0.8049, 0.3857, 0.6126, 0.7364, 0.6121, 0.9764, 0.8049, 0.6148, 0.6902, 0.3455, 0.6902, 0.02875, 0.6983, 0.02875, 0.6983, 0.3455, 0.9618, 0.7751, 0.9618, 0.7751, 0.9618, 0.7751, 0.9618, 0.7751, 0.9618, 0.7751])
_ca = me_stairsroombottom.color_attributes.new('Attribute', 'BYTE_COLOR', 'CORNER')
_ca.data.foreach_set('color', [1.0, 1.0, 1.0, 1.0, 1.0, 1.0, 1.0, 1.0, 1.0, 1.0, 1.0, 1.0, 1.0, 1.0, 1.0, 1.0, 1.0, 1.0, 1.0, 1.0, 1.0, 1.0, 1.0, 1.0, 1.0, 1.0, 1.0, 1.0, 1.0, 1.0, 1.0, 1.0, 1.0, 1.0, 1.0, 1.0, 1.0, 1.0, 1.0, 1.0, 1.0, 1.0, 1.0, 1.0, 1.0, 1.0, 1.0, 1.0, 1.0, 1.0, 1.0, 1.0, 1.0, 1.0, 1.0, 1.0, 1.0, 1.0, 1.0, 1.0, 1.0, 1.0, 1.0, 1.0, 1.0, 1.0, 1.0, 1.0, 1.0, 1.0, 1.0, 1.0, 1.0, 1.0, 1.0, 1.0, 1.0, 1.0, 1.0, 1.0, 1.0, 1.0, 1.0, 1.0, 1.0, 1.0, 1.0, 1.0, 1.0, 1.0, 1.0, 1.0, 1.0, 1.0, 1.0, 1.0, 1.0, 1.0, 1.0, 1.0, 1.0, 1.0, 1.0, 1.0, 1.0, 1.0, 1.0, 1.0, 1.0, 1.0, 1.0, 1.0, 1.0, 1.0, 1.0, 1.0, 1.0, 1.0, 1.0, 1.0, 1.0, 1.0, 1.0, 1.0, 1.0, 1.0, 1.0, 1.0, 1.0, 1.0, 1.0, 1.0, 1.0, 1.0, 1.0, 1.0, 1.0, 1.0, 1.0, 1.0, 1.0, 1.0, 1.0, 1.0, 1.0, 1.0, 1.0, 1.0, 1.0, 1.0, 1.0, 1.0, 1.0, 1.0, 1.0, 1.0, 1.0, 1.0, 1.0, 1.0, 1.0, 1.0, 1.0, 1.0, 1.0, 1.0, 1.0, 1.0, 1.0, 1.0, 1.0, 1.0, 1.0, 1.0, 1.0, 1.0, 1.0, 1.0, 1.0, 1.0, 1.0, 1.0, 1.0, 1.0, 1.0, 1.0, 1.0, 1.0, 1.0, 1.0, 1.0, 1.0, 1.0, 1.0, 1.0, 1.0, 1.0, 1.0, 1.0, 1.0, 1.0, 1.0, 1.0, 1.0, 1.0, 1.0, 1.0, 1.0, 1.0, 1.0, 1.0, 1.0, 1.0, 1.0, 1.0, 1.0, 1.0, 1.0, 1.0, 1.0, 1.0, 1.0, 1.0, 1.0, 1.0, 1.0, 1.0, 1.0, 1.0, 1.0, 1.0, 1.0, 1.0, 1.0, 1.0, 1.0, 1.0, 1.0, 1.0, 1.0, 1.0, 1.0, 1.0, 1.0, 1.0, 1.0, 1.0, 1.0, 1.0, 1.0, 1.0, 1.0, 1.0, 1.0, 1.0, 1.0, 1.0, 1.0, 1.0, 1.0, 1.0, 1.0, 1.0, 1.0, 1.0, 1.0, 1.0, 1.0, 1.0, 1.0, 1.0, 1.0, 1.0, 1.0, 1.0, 1.0, 1.0, 1.0, 1.0, 1.0, 1.0, 1.0, 1.0, 1.0, 1.0, 1.0, 1.0, 1.0, 1.0, 1.0, 1.0, 1.0, 1.0, 1.0, 1.0, 1.0, 1.0, 1.0, 1.0, 1.0, 1.0, 1.0, 1.0, 1.0, 1.0, 1.0, 1.0, 1.0, 1.0, 1.0, 1.0, 1.0, 1.0, 1.0, 1.0, 1.0, 1.0, 1.0, 1.0, 1.0, 1.0, 1.0, 1.0, 1.0, 1.0, 1.0, 1.0, 1.0, 1.0, 1.0, 1.0, 1.0, 1.0, 1.0, 1.0, 1.0, 1.0, 1.0, 1.0, 1.0, 1.0, 1.0, 1.0, 1.0, 1.0, 1.0, 1.0, 1.0, 1.0, 1.0, 1.0, 1.0, 1.0, 1.0, 1.0, 1.0, 1.0, 1.0, 1.0, 1.0, 1.0, 1.0, 1.0, 1.0, 1.0, 1.0, 1.0, 1.0, 1.0, 1.0, 1.0, 1.0, 1.0, 1.0, 1.0, 1.0, 1.0, 1.0, 1.0, 1.0, 1.0, 1.0, 1.0, 1.0, 1.0, 1.0, 1.0, 1.0, 1.0, 1.0, 1.0, 1.0, 1.0, 1.0, 1.0, 1.0, 1.0, 1.0, 1.0, 1.0, 1.0, 1.0, 1.0, 1.0, 1.0, 1.0, 1.0, 1.0, 1.0, 1.0, 1.0, 1.0, 1.0, 1.0, 1.0, 1.0, 1.0, 1.0, 1.0, 1.0, 1.0, 1.0, 1.0, 1.0, 1.0, 1.0, 1.0, 1.0, 1.0, 1.0, 1.0, 1.0, 1.0, 1.0, 1.0, 1.0, 1.0, 1.0, 1.0, 1.0, 1.0, 1.0, 1.0, 1.0, 1.0, 1.0, 1.0, 1.0, 1.0, 1.0, 1.0, 1.0, 1.0, 1.0, 1.0, 1.0, 1.0, 1.0, 1.0, 1.0, 1.0, 1.0, 1.0, 1.0, 1.0, 1.0, 1.0, 1.0, 1.0, 1.0, 1.0, 1.0, 1.0, 1.0, 1.0, 1.0, 1.0, 1.0, 1.0, 1.0, 1.0, 1.0, 1.0, 1.0, 1.0, 1.0, 1.0, 1.0, 1.0, 1.0, 1.0, 1.0, 1.0, 1.0, 1.0, 1.0, 1.0, 1.0, 1.0, 1.0, 1.0, 1.0, 1.0, 1.0, 1.0, 1.0, 1.0, 1.0, 1.0, 1.0, 1.0, 1.0, 1.0, 1.0, 1.0, 1.0, 1.0, 1.0, 1.0, 1.0, 1.0, 1.0, 1.0, 1.0, 1.0, 1.0, 1.0, 1.0, 1.0, 1.0, 1.0, 1.0, 1.0, 1.0, 1.0, 1.0, 1.0, 1.0, 1.0, 1.0, 1.0, 1.0, 1.0, 1.0, 1.0, 1.0, 1.0, 1.0, 1.0, 1.0, 1.0, 1.0, 1.0, 1.0, 1.0, 1.0, 1.0, 1.0, 1.0, 1.0, 1.0, 1.0, 1.0, 1.0, 1.0, 1.0, 1.0, 1.0, 1.0, 1.0, 1.0, 1.0, 1.0, 1.0, 1.0, 1.0, 1.0, 1.0, 1.0, 1.0, 1.0, 1.0, 1.0, 1.0, 1.0, 1.0, 1.0, 1.0, 1.0, 1.0, 1.0, 1.0, 1.0, 1.0, 1.0, 1.0, 1.0, 1.0, 1.0, 1.0, 1.0, 1.0, 1.0, 1.0, 1.0, 1.0, 1.0, 1.0, 1.0, 1.0, 1.0, 1.0, 1.0, 1.0, 1.0, 1.0, 1.0, 1.0, 1.0, 1.0, 1.0, 1.0, 1.0, 1.0, 1.0, 1.0, 1.0, 1.0, 1.0, 1.0, 1.0, 1.0, 1.0, 1.0, 1.0, 1.0, 1.0, 1.0, 1.0, 1.0, 1.0, 1.0, 1.0, 1.0, 1.0, 1.0, 1.0, 1.0, 1.0, 1.0, 1.0, 1.0, 1.0, 1.0, 1.0, 1.0, 1.0, 1.0, 1.0, 1.0, 1.0, 1.0, 1.0, 1.0, 1.0, 1.0, 1.0, 1.0, 1.0, 1.0, 1.0, 1.0, 1.0, 1.0, 1.0, 1.0, 1.0, 1.0, 1.0, 1.0, 1.0, 1.0, 1.0, 1.0, 1.0, 1.0, 1.0, 1.0, 1.0, 1.0, 1.0, 1.0, 1.0, 1.0, 1.0, 1.0, 1.0, 1.0, 1.0, 1.0, 1.0, 1.0, 1.0, 1.0, 1.0, 1.0, 1.0, 1.0, 1.0, 1.0, 1.0, 1.0, 1.0, 1.0, 1.0, 1.0, 1.0, 1.0, 1.0, 1.0, 1.0, 1.0, 1.0, 1.0, 1.0, 1.0, 1.0, 1.0, 1.0, 1.0, 1.0, 1.0, 1.0, 1.0, 1.0, 1.0, 1.0, 1.0, 1.0, 1.0, 1.0, 1.0, 1.0, 1.0, 1.0, 1.0, 1.0, 1.0, 1.0, 1.0, 1.0, 1.0, 1.0, 1.0, 1.0, 1.0, 1.0, 1.0, 1.0, 1.0, 1.0, 1.0, 1.0, 1.0, 1.0, 1.0, 1.0, 1.0, 1.0, 1.0, 1.0, 1.0, 1.0, 1.0, 1.0, 1.0, 1.0, 1.0, 1.0, 1.0, 1.0, 1.0, 1.0, 1.0, 1.0, 1.0, 1.0, 1.0, 1.0, 1.0, 1.0, 1.0, 1.0, 1.0, 1.0, 1.0, 1.0, 1.0, 1.0, 1.0, 1.0, 1.0, 1.0, 1.0, 1.0, 1.0, 1.0, 1.0, 1.0, 1.0, 1.0, 1.0, 1.0, 1.0, 1.0, 1.0, 1.0, 1.0, 1.0, 1.0, 1.0, 1.0, 1.0, 1.0, 1.0, 1.0, 1.0, 1.0, 1.0, 1.0, 1.0, 1.0, 1.0, 1.0, 1.0, 1.0, 1.0, 1.0, 1.0, 1.0, 1.0, 1.0, 1.0, 1.0, 1.0, 1.0, 1.0, 1.0, 1.0, 1.0, 1.0, 1.0, 1.0, 1.0, 1.0, 1.0, 1.0, 1.0, 1.0, 1.0, 1.0, 1.0, 1.0, 1.0, 1.0, 1.0, 1.0, 1.0, 1.0, 1.0, 1.0, 1.0, 1.0, 1.0, 1.0, 1.0, 1.0, 1.0, 1.0, 1.0, 1.0, 1.0, 1.0, 1.0, 1.0, 1.0, 1.0, 1.0, 1.0, 1.0, 1.0, 1.0, 1.0, 1.0, 1.0, 1.0, 1.0, 1.0, 1.0, 1.0, 1.0, 1.0, 1.0, 1.0, 1.0, 1.0, 1.0, 1.0, 1.0, 1.0, 1.0, 1.0, 1.0, 1.0, 1.0, 1.0, 1.0, 1.0, 1.0, 1.0, 1.0, 1.0, 1.0, 1.0, 1.0, 1.0, 1.0, 1.0, 1.0, 1.0, 1.0, 1.0, 1.0, 1.0, 1.0, 1.0, 1.0, 1.0, 1.0, 1.0, 1.0, 1.0, 1.0, 1.0, 1.0, 1.0, 1.0, 1.0, 1.0, 1.0, 1.0, 1.0, 1.0, 1.0, 1.0, 1.0, 1.0, 1.0, 1.0, 1.0, 1.0, 1.0, 1.0, 1.0, 1.0, 1.0, 1.0, 1.0, 1.0, 1.0, 1.0, 1.0, 1.0, 1.0, 1.0, 1.0, 1.0, 1.0, 1.0, 1.0, 1.0, 1.0, 1.0, 1.0, 1.0, 1.0, 1.0, 1.0, 1.0, 1.0, 1.0, 1.0, 1.0, 1.0, 1.0, 1.0, 1.0, 1.0, 1.0, 1.0, 1.0, 1.0, 1.0, 1.0, 1.0, 1.0, 1.0, 1.0, 1.0, 1.0, 1.0, 1.0, 1.0, 1.0, 1.0, 1.0, 1.0, 1.0, 1.0, 1.0, 1.0, 1.0, 1.0, 1.0, 1.0, 1.0, 1.0, 1.0, 0.0, 0.0, 0.0, 1.0, 1.0, 1.0, 1.0, 1.0, 1.0, 1.0, 1.0, 1.0, 0.0, 0.0, 0.0, 1.0, 1.0, 1.0, 1.0, 1.0, 1.0, 1.0, 1.0, 1.0, 0.0, 0.0, 0.0, 1.0, 0.0, 0.0, 0.0, 1.0, 1.0, 1.0, 1.0, 1.0, 1.0, 1.0, 1.0, 1.0, 0.0, 0.0, 0.0, 1.0, 0.0, 0.0, 0.0, 1.0, 1.0, 1.0, 1.0, 1.0, 1.0, 1.0, 1.0, 1.0, 1.0, 1.0, 1.0, 1.0, 1.0, 1.0, 1.0, 1.0, 1.0, 1.0, 1.0, 1.0, 1.0, 1.0, 1.0, 1.0, 1.0, 1.0, 1.0, 1.0, 1.0, 1.0, 1.0, 1.0, 1.0, 1.0, 1.0, 1.0, 1.0, 1.0, 1.0, 1.0])
me_stairsroombottom.materials.append(mat_bakemat)
me_stairsroombottom.update()
me_doorroomleft = bpy.data.meshes.new('DoorRoomLeft')
me_doorroomleft.from_pydata([(1.5, -1.192e-07, -1.0), (1.5, 3.0, -1.0), (1.5, 1.192e-07, 1.0), (1.5, 3.0, 1.0), (-1.5, -1.192e-07, -1.0), (-1.5, 3.0, -1.0), (-1.5, 1.192e-07, 1.0), (-1.5, 3.0, 1.0), (1.375, 0.125, -1.0), (1.375, 2.875, -1.0), (1.375, 0.125, 0.875), (1.375, 2.875, 0.875), (-1.5, 0.125, -1.0), (-1.5, 2.875, -1.0), (-1.5, 0.125, 0.875), (-1.5, 2.875, 0.875)], [], [(0, 1, 3, 2), (2, 3, 7, 6), (14, 12, 4, 6), (2, 6, 4, 0), (7, 3, 1, 5), (8, 10, 11, 9), (10, 14, 15, 11), (15, 14, 6, 7), (10, 8, 12, 14), (15, 13, 9, 11), (1, 0, 8, 9), (13, 15, 7, 5), (0, 4, 12, 8), (5, 1, 9, 13)])
_uv = me_doorroomleft.uv_layers.new(name='UVMap')
_uv.uv.foreach_set('vector', [0.9444, 0.3624, 0.9444, 0.6541, 0.75, 0.6541, 0.75, 0.3624, 0.375, 0.3756, 0.625, 0.3756, 0.625, 0.6256, 0.375, 0.6256, 0.9465, 0.7631, 0.9395, 0.7631, 0.9395, 0.77, 0.9465, 0.77, 0.9313, 0.3764, 0.9313, 0.6264, 0.7647, 0.6264, 0.7647, 0.3764, 0.9313, 0.3764, 0.9313, 0.6264, 0.7647, 0.6264, 0.7647, 0.3764, 0.1182, 0.0288, 0.3356, 0.0288, 0.3356, 0.3476, 0.1182, 0.3476, 0.01819, 0.02849, 0.2857, 0.02849, 0.2857, 0.3469, 0.01819, 0.3469, 0.9465, 0.7701, 0.9395, 0.7701, 0.9395, 0.7771, 0.9465, 0.7771, 0.6046, 0.9843, 0.4309, 0.9843, 0.4309, 0.7179, 0.6046, 0.7179, 0.1928, 0.9827, 0.01734, 0.9827, 0.01734, 0.7187, 0.1928, 0.7187, 0.9535, 0.7631, 0.9466, 0.7631, 0.9466, 0.77, 0.9535, 0.77, 0.9535, 0.7701, 0.9466, 0.7701, 0.9466, 0.7771, 0.9535, 0.7771, 0.9465, 0.7772, 0.9395, 0.7772, 0.9395, 0.7841, 0.9465, 0.7841, 0.9606, 0.7631, 0.9536, 0.7631, 0.9536, 0.77, 0.9606, 0.77])
me_doorroomleft.materials.append(mat_bakemat)
me_doorroomleft.update()
me_doorroomright = bpy.data.meshes.new('DoorRoomRight')
me_doorroomright.from_pydata([(1.5, -1.192e-07, -1.0), (1.5, 3.0, -1.0), (1.5, 1.192e-07, 1.0), (1.5, 3.0, 1.0), (-1.5, -1.192e-07, -1.0), (-1.5, 3.0, -1.0), (-1.5, 1.192e-07, 1.0), (-1.5, 3.0, 1.0), (1.5, 0.125, -1.0), (1.5, 2.875, -1.0), (1.5, 0.125, 0.875), (1.5, 2.875, 0.875), (-1.375, 0.125, -1.0), (-1.375, 2.875, -1.0), (-1.375, 0.125, 0.875), (-1.375, 2.875, 0.875)], [], [(11, 9, 1, 3), (2, 3, 7, 6), (6, 7, 5, 4), (2, 6, 4, 0), (7, 3, 1, 5), (8, 10, 2, 0), (10, 14, 15, 11), (14, 12, 13, 15), (10, 8, 12, 14), (15, 13, 9, 11), (10, 11, 3, 2), (4, 5, 13, 12), (0, 4, 12, 8), (5, 1, 9, 13)])
_uv = me_doorroomright.uv_layers.new(name='UVMap')
_uv.uv.foreach_set('vector', [0.9888, 0.7631, 0.9818, 0.7631, 0.9818, 0.77, 0.9888, 0.77, 0.375, 0.3756, 0.625, 0.3756, 0.625, 0.6256, 0.375, 0.6256, 0.9444, 0.3624, 0.9444, 0.6541, 0.75, 0.6541, 0.75, 0.3624, 0.9313, 0.3764, 0.9313, 0.6264, 0.7647, 0.6264, 0.7647, 0.3764, 0.9313, 0.3764, 0.9313, 0.6264, 0.7647, 0.6264, 0.7647, 0.3764, 0.9465, 0.8053, 0.9395, 0.8053, 0.9395, 0.8123, 0.9465, 0.8123, 0.5402, 0.02849, 0.85, 0.02849, 0.85, 0.3469, 0.5402, 0.3469, 0.01779, 0.03352, 0.2304, 0.03352, 0.2304, 0.3454, 0.01779, 0.3454, 0.6046, 0.9843, 0.4309, 0.9843, 0.4309, 0.7179, 0.6046, 0.7179, 0.1928, 0.9827, 0.01734, 0.9827, 0.01734, 0.7187, 0.1928, 0.7187, 0.9888, 0.7701, 0.9818, 0.7701, 0.9818, 0.7771, 0.9888, 0.7771, 0.9535, 0.8053, 0.9466, 0.8053, 0.9466, 0.8123, 0.9535, 0.8123, 0.9606, 0.8053, 0.9536, 0.8053, 0.9536, 0.8123, 0.9606, 0.8123, 0.9888, 0.7772, 0.9818, 0.7772, 0.9818, 0.7841, 0.9888, 0.7841])
me_doorroomright.materials.append(mat_bakemat)
me_doorroomright.update()
me_cube = bpy.data.meshes.new('Cube')
me_cube.from_pydata([(-0.05, 0.125, 0.1), (-0.1, 0.125, 0.05), (-0.1, 2.125, 0.05), (-0.05, 2.125, 0.1), (-0.1, 0.125, -0.85), (-0.05, 0.125, -0.9), (-0.05, 2.125, -0.9), (-0.1, 2.125, -0.85), (0.1, 0.125, 0.05), (0.05, 0.125, 0.1), (0.05, 2.125, 0.1), (0.1, 2.125, 0.05), (0.05, 0.125, -0.9), (0.1, 0.125, -0.85), (0.1, 2.125, -0.85), (0.05, 2.125, -0.9), (0.1, 0.9566, -0.6427), (0.1, 1.293, -0.6427), (0.1, 0.9566, -0.7856), (0.1, 1.293, -0.7856), (0.1328, 1.293, -0.7856), (0.1328, 0.9566, -0.7856), (0.1328, 0.9566, -0.6427), (0.1328, 1.293, -0.6427), (0.1328, 1.169, -0.7584), (0.1328, 1.081, -0.7584), (0.1328, 1.081, -0.6699), (0.1328, 1.169, -0.6699), (0.18, 1.081, -0.6699), (0.18, 1.169, -0.6699), (0.18, 1.169, -0.4602), (0.18, 1.081, -0.4602), (0.2685, 1.081, -0.4602), (0.2685, 1.169, -0.4602), (0.2685, 1.081, -0.7584), (0.2685, 1.169, -0.7584), (-0.1, 0.9566, -0.6427), (-0.1, 1.293, -0.6427), (-0.1, 0.9566, -0.7856), (-0.1, 1.293, -0.7856), (-0.1328, 1.293, -0.7856), (-0.1328, 0.9566, -0.7856), (-0.1328, 0.9566, -0.6427), (-0.1328, 1.293, -0.6427), (-0.1328, 1.169, -0.7584), (-0.1328, 1.081, -0.7584), (-0.1328, 1.081, -0.6699), (-0.1328, 1.169, -0.6699), (-0.18, 1.081, -0.6699), (-0.18, 1.169, -0.6699), (-0.18, 1.169, -0.4602), (-0.18, 1.081, -0.4602), (-0.2685, 1.081, -0.4602), (-0.2685, 1.169, -0.4602), (-0.2685, 1.081, -0.7584), (-0.2685, 1.169, -0.7584)], [], [(9, 10, 3, 0), (13, 14, 11, 8), (14, 15, 6, 7, 2, 3, 10, 11), (1, 2, 7, 4), (5, 6, 15, 12), (0, 3, 2, 1), (6, 5, 4, 7), (14, 13, 12, 15), (10, 9, 8, 11), (4, 5, 12, 13, 8, 9, 0, 1), (21, 20, 23, 22), (17, 16, 22, 23), (16, 18, 21, 22), (18, 19, 20, 21), (19, 17, 23, 20), (25, 24, 35, 34), (24, 27, 29, 35), (27, 26, 28, 29), (26, 25, 34, 28), (31, 32, 33, 30), (31, 30, 29, 28), (30, 33, 35, 29), (33, 32, 34, 35), (32, 31, 28, 34), (41, 42, 43, 40), (37, 43, 42, 36), (36, 42, 41, 38), (38, 41, 40, 39), (39, 40, 43, 37), (45, 54, 55, 44), (44, 55, 49, 47), (47, 49, 48, 46), (46, 48, 54, 45), (51, 50, 53, 52), (51, 48, 49, 50), (50, 49, 55, 53), (53, 55, 54, 52), (52, 54, 48, 51)])
me_cube.polygons.foreach_set('use_smooth', [True] * 38)
_uv = me_cube.uv_layers.new(name='UVMap')
_uv.uv.foreach_set('vector', [0.375, 0.8125, 0.625, 0.8125, 0.625, 0.9375, 0.375, 0.9375, 0.375, 0.5125, 0.625, 0.5125, 0.625, 0.7375, 0.375, 0.7375, 0.625, 0.5125, 0.6875, 0.5, 0.8125, 0.5, 0.875, 0.5125, 0.875, 0.7375, 0.8125, 0.75, 0.6875, 0.75, 0.625, 0.7375, 0.375, 0.0125, 0.625, 0.0125, 0.625, 0.2375, 0.375, 0.2375, 0.375, 0.3125, 0.625, 0.3125, 0.625, 0.4375, 0.375, 0.4375, 0.375, 0.0, 0.625, 0.0, 0.625, 0.0125, 0.375, 0.0125, 0.625, 0.3125, 0.375, 0.3125, 0.375, 0.2375, 0.625, 0.2375, 0.625, 0.5125, 0.375, 0.5125, 0.375, 0.4375, 0.625, 0.4375, 0.625, 0.8125, 0.375, 0.8125, 0.375, 0.7375, 0.625, 0.7375, 0.125, 0.5125, 0.1875, 0.5, 0.3125, 0.5, 0.375, 0.5125, 0.375, 0.7375, 0.3125, 0.75, 0.1875, 0.75, 0.125, 0.7375, 0.375, 0.5125, 0.625, 0.5125, 0.625, 0.7375, 0.375, 0.7375, 0.625, 0.7375, 0.375, 0.7375, 0.375, 0.7375, 0.625, 0.7375, 0.375, 0.7375, 0.375, 0.5125, 0.375, 0.5125, 0.375, 0.7375, 0.375, 0.5125, 0.625, 0.5125, 0.625, 0.5125, 0.375, 0.5125, 0.625, 0.5125, 0.625, 0.7375, 0.625, 0.7375, 0.625, 0.5125, 0.375, 0.5125, 0.625, 0.5125, 0.625, 0.5125, 0.375, 0.5125, 0.625, 0.5125, 0.625, 0.7375, 0.625, 0.7375, 0.625, 0.5125, 0.625, 0.7375, 0.375, 0.7375, 0.375, 0.7375, 0.625, 0.7375, 0.375, 0.7375, 0.375, 0.5125, 0.375, 0.5125, 0.375, 0.7375, 0.375, 0.5125, 0.375, 0.7375, 0.625, 0.7375, 0.625, 0.5125, 0.375, 0.5125, 0.625, 0.5125, 0.625, 0.5125, 0.375, 0.5125, 0.625, 0.5125, 0.625, 0.7375, 0.625, 0.7375, 0.625, 0.5125, 0.625, 0.7375, 0.375, 0.7375, 0.375, 0.7375, 0.625, 0.7375, 0.375, 0.7375, 0.375, 0.5125, 0.375, 0.5125, 0.375, 0.7375, 0.375, 0.5125, 0.375, 0.7375, 0.625, 0.7375, 0.625, 0.5125, 0.625, 0.7375, 0.625, 0.7375, 0.375, 0.7375, 0.375, 0.7375, 0.375, 0.7375, 0.375, 0.7375, 0.375, 0.5125, 0.375, 0.5125, 0.375, 0.5125, 0.375, 0.5125, 0.625, 0.5125, 0.625, 0.5125, 0.625, 0.5125, 0.625, 0.5125, 0.625, 0.7375, 0.625, 0.7375, 0.375, 0.5125, 0.375, 0.5125, 0.625, 0.5125, 0.625, 0.5125, 0.625, 0.5125, 0.625, 0.5125, 0.625, 0.7375, 0.625, 0.7375, 0.625, 0.7375, 0.625, 0.7375, 0.375, 0.7375, 0.375, 0.7375, 0.375, 0.7375, 0.375, 0.7375, 0.375, 0.5125, 0.375, 0.5125, 0.375, 0.5125, 0.625, 0.5125, 0.625, 0.7375, 0.375, 0.7375, 0.375, 0.5125, 0.375, 0.5125, 0.625, 0.5125, 0.625, 0.5125, 0.625, 0.5125, 0.625, 0.5125, 0.625, 0.7375, 0.625, 0.7375, 0.625, 0.7375, 0.625, 0.7375, 0.375, 0.7375, 0.375, 0.7375, 0.375, 0.7375, 0.375, 0.7375, 0.375, 0.5125, 0.375, 0.5125])
me_cube.update()
me_flameplane = bpy.data.meshes.new('FlamePlane')
me_flameplane.from_pydata([(0.9988, 1.069, 0.7895), (1.462, 1.036, 0.7821), (0.9399, 0.2401, 0.8807), (1.403, 0.2064, 0.8733), (0.9595, 0.5165, 0.8503), (0.9792, 0.793, 0.8199), (1.443, 0.7593, 0.8125), (1.423, 0.4828, 0.8429), (0.4447, 1.227, 0.7637), (0.8833, 1.38, 0.7478), (0.7212, 0.4468, 0.8856), (1.16, 0.5998, 0.8698), (0.629, 0.7068, 0.845), (0.5369, 0.9667, 0.8043), (0.9754, 1.12, 0.7884), (1.068, 0.8598, 0.8291), (0.7307, 1.635, 0.7569), (1.195, 1.635, 0.7494), (0.7323, 0.8083, 0.8815), (1.197, 0.8081, 0.874), (0.7317, 1.084, 0.84), (0.7312, 1.36, 0.7985), (1.196, 1.359, 0.7909), (1.196, 1.084, 0.8325), (0.2106, 0.9248, 0.7606), (0.6433, 1.094, 0.7419), (0.5156, 0.1565, 0.8871), (0.9483, 0.3252, 0.8685), (0.4139, 0.4126, 0.8449), (0.3123, 0.6687, 0.8028), (0.7449, 0.8374, 0.7841), (0.8466, 0.5813, 0.8263), (-0.6076, 1.612, 0.7737), (-0.1775, 1.436, 0.7595), (-0.9177, 0.8432, 0.8846), (-0.4876, 0.6677, 0.8703), (-0.8144, 1.099, 0.8476), (-0.711, 1.356, 0.8107), (-0.2809, 1.18, 0.7964), (-0.3843, 0.9239, 0.8334), (-1.086, 1.932, 0.7563), (-0.6225, 1.942, 0.7298), (-1.062, 1.107, 0.8912), (-0.5979, 1.117, 0.8647), (-1.07, 1.382, 0.8462), (-1.078, 1.657, 0.8012), (-0.6143, 1.667, 0.7748), (-0.6061, 1.392, 0.8197), (-0.6884, 2.232, 0.7426), (-0.2468, 2.088, 0.7275), (-0.9396, 1.448, 0.8857), (-0.498, 1.304, 0.8706), (-0.8559, 1.709, 0.838), (-0.7722, 1.971, 0.7903), (-0.3306, 1.827, 0.7752), (-0.4143, 1.565, 0.8229), (-1.402, 1.718, 0.754), (-0.9393, 1.744, 0.7245), (-1.347, 0.895, 0.8928), (-0.8838, 0.9213, 0.8633), (-1.365, 1.169, 0.8466), (-1.384, 1.444, 0.8003), (-0.9208, 1.47, 0.7708), (-0.9023, 1.196, 0.817), (0.4949, 2.57, 0.7873), (0.9577, 2.527, 0.7794), (0.421, 1.742, 0.8796), (0.8838, 1.699, 0.8717), (0.4456, 2.018, 0.8488), (0.4703, 2.294, 0.8181), (0.933, 2.251, 0.8102), (0.9084, 1.975, 0.8409), (-0.03794, 2.687, 0.6172), (0.4033, 2.832, 0.6007), (0.206, 1.952, 0.8873), (0.6473, 2.097, 0.8708), (0.1186, 2.214, 0.8465), (0.03118, 2.475, 0.8056), (0.4725, 2.62, 0.7891), (0.5599, 2.359, 0.8299), (0.2389, 2.847, 0.4267), (0.7035, 2.838, 0.4187), (0.2236, 2.313, 0.8897), (0.6882, 2.305, 0.8817), (0.2281, 2.589, 0.8479), (0.2259, 2.776, 0.7307), (0.6905, 2.767, 0.7227), (0.6927, 2.58, 0.8398), (-0.7798, 3.303, -0.9958), (-0.3193, 3.262, -1.044), (-0.8057, 2.862, -0.7063), (-0.3453, 2.821, -0.7543), (-0.7857, 2.871, -0.9878), (-0.7735, 3.061, -1.099), (-0.3131, 3.02, -1.147), (-0.3252, 2.83, -1.036), (0.8305, 2.816, 0.6028), (1.287, 2.892, 0.5589), (0.9866, 2.052, 0.9036), (1.443, 2.128, 0.8596), (0.9346, 2.307, 0.8034), (0.8825, 2.562, 0.7031), (1.339, 2.637, 0.6591), (1.391, 2.383, 0.7594), (-1.095, 2.847, 0.4267), (-0.63, 2.838, 0.4187), (-1.11, 2.313, 0.8897), (-0.6452, 2.305, 0.8817), (-1.105, 2.589, 0.8479), (-1.108, 2.776, 0.7307), (-0.643, 2.767, 0.7227), (-0.6407, 2.58, 0.8398), (-0.9096, 2.84, -0.0828), (-0.9103, 2.832, 0.3819), (-1.372, 2.307, -0.1067), (-1.373, 2.298, 0.358), (-1.331, 2.583, -0.1014), (-1.213, 2.769, -0.1015), (-1.214, 2.761, 0.3632), (-1.331, 2.574, 0.3632), (-0.9279, 2.798, -0.9609), (-0.9307, 2.867, -0.5013), (-1.362, 2.245, -0.8944), (-1.365, 2.314, -0.4347), (-1.335, 2.519, -0.9351), (-1.227, 2.709, -0.9666), (-1.23, 2.778, -0.5069), (-1.337, 2.588, -0.4755), (0.9825, 2.866, -0.2329), (0.9827, 2.807, -0.6938), (1.438, 2.333, -0.1507), (1.438, 2.273, -0.6117), (1.4, 2.607, -0.186), (1.285, 2.794, -0.2063), (1.285, 2.734, -0.6673), (1.4, 2.547, -0.6469), (0.9815, 2.8, 0.4237), (0.9817, 2.853, -0.03801), (1.453, 2.276, 0.3769), (1.453, 2.33, -0.08478), (1.407, 2.55, 0.4084), (1.286, 2.732, 0.4331), (1.287, 2.786, -0.02862), (1.407, 2.603, -0.05335), (-0.3791, 0.758, 0.8488), (0.08483, 0.7383, 0.8291), (-0.4403, 0.1105, 0.6675), (0.02361, 0.09079, 0.6478), (-0.4067, 0.2579, 0.8615), (-0.3923, 0.5117, 0.8667), (0.07161, 0.4919, 0.847), (0.05719, 0.2382, 0.8417), (-0.1364, 1.518, 0.6551), (0.1863, 1.447, 0.6436), (-0.2513, 0.9664, 0.8467), (0.07135, 0.8952, 0.8353), (-0.213, 1.15, 0.7828), (-0.1747, 1.334, 0.7189), (0.148, 1.263, 0.7075), (0.1097, 1.079, 0.7714), (-1.36, 2.28, 0.7345), (-1.033, 2.324, 0.7281), (-1.281, 1.707, 0.8721), (-0.9537, 1.75, 0.8657), (-1.308, 1.898, 0.8263), (-1.334, 2.089, 0.7804), (-1.006, 2.132, 0.774), (-0.98, 1.941, 0.8199), (-1.259, 1.041, 0.3175), (-1.247, 0.9555, 0.7742), (-1.354, 0.2242, 0.1665), (-1.343, 0.1385, 0.6232), (-1.322, 0.4965, 0.2169), (-1.291, 0.7689, 0.2672), (-1.279, 0.6831, 0.7238), (-1.311, 0.4108, 0.6735), (-1.24, 1.26, -0.2155), (-1.22, 1.362, 0.2373), (-1.363, 0.4541, -0.02753), (-1.342, 0.5567, 0.4253), (-1.322, 0.7227, -0.0902), (-1.281, 0.9912, -0.1529), (-1.261, 1.094, 0.3), (-1.302, 0.8252, 0.3626), (-1.236, 1.633, 0.1144), (-1.224, 1.581, 0.5761), (-1.364, 0.812, 0.02411), (-1.352, 0.7594, 0.4857), (-1.321, 1.086, 0.05422), (-1.279, 1.36, 0.08433), (-1.267, 1.307, 0.546), (-1.31, 1.033, 0.5159), (-1.25, 0.9864, -0.4948), (-1.226, 1.105, -0.04609), (-1.377, 0.189, -0.2771), (-1.354, 0.3078, 0.1716), (-1.334, 0.4548, -0.3497), (-1.292, 0.7206, -0.4222), (-1.269, 0.8394, 0.02649), (-1.311, 0.5736, 0.09906), (-1.22, 1.546, -0.5534), (-1.218, 1.654, -0.241), (-1.35, 0.9975, -0.3624), (-1.348, 1.106, -0.05003), (-1.307, 1.18, -0.426), (-1.263, 1.363, -0.4897), (-1.262, 1.471, -0.1773), (-1.305, 1.289, -0.1137), (-1.348, 0.7658, -0.5536), (-1.355, 0.7446, -0.08942), (-1.054, 0.1603, -0.6029), (-1.061, 0.1391, -0.1387), (-1.272, 0.2714, -0.582), (-1.322, 0.5203, -0.568), (-1.329, 0.4991, -0.1038), (-1.279, 0.2502, -0.1178), (-1.289, 0.5107, -0.9558), (-1.313, 0.5462, -0.656), (-1.092, 0.1196, -0.9106), (-1.117, 0.1551, -0.6108), (-1.236, 0.1908, -0.9181), (-1.27, 0.3516, -0.9377), (-1.294, 0.3872, -0.638), (-1.26, 0.2263, -0.6183), (-1.383, 1.078, 0.4931), (-0.6537, 1.099, 0.9654), (-0.9612, 0.1149, -0.205), (-0.2323, 0.1353, 0.2673), (-1.176, 0.2171, 0.1881), (-1.292, 0.645, 0.3596), (-0.5629, 0.6654, 0.8319), (-0.4475, 0.2374, 0.6604), (0.4212, 2.833, 0.1388), (1.199, 2.869, -0.2477), (0.7411, 1.803, 0.7957), (1.518, 1.839, 0.4092), (0.7616, 2.263, 0.7995), (0.5941, 2.569, 0.4769), (1.371, 2.605, 0.0904), (1.539, 2.299, 0.413), (1.379, 1.796, 0.6895), (1.427, 1.095, -0.3785), (1.411, 0.8638, -0.7812), (1.474, 0.3704, -0.1432), (1.458, 0.139, -0.546), (1.459, 0.612, -0.2814), (1.443, 0.8536, -0.4002), (1.427, 0.6222, -0.8029), (1.442, 0.3806, -0.6842), (1.422, 1.479, 0.05182), (1.407, 1.426, -0.4098), (1.497, 0.6508, -0.03603), (1.482, 0.5985, -0.4976), (1.472, 0.9268, -0.06653), (1.447, 1.203, -0.01165), (1.432, 1.15, -0.3913), (1.457, 0.8745, -0.4754), (1.396, 1.31, 0.3935), (1.38, 1.275, -0.0696), (1.476, 0.4798, 0.275), (1.46, 0.4443, -0.1881), (1.449, 0.7566, 0.2547), (1.422, 1.033, 0.2539), (1.406, 0.9979, -0.2092), (1.433, 0.7211, -0.2084), (0.959, 0.9643, 0.823), (1.437, 0.9913, 0.4221), (0.6037, 0.0851, 0.5738), (1.267, 0.1224, 0.01763), (0.841, 0.2904, 0.7175), (0.9824, 0.6331, 0.836), (1.46, 0.6601, 0.4351), (1.393, 0.3215, 0.2546), (1.208, 1.509, 0.8075), (1.479, 1.469, 0.777), (1.146, 1.023, 0.8924), (1.418, 0.9832, 0.8619), (1.167, 1.185, 0.8641), (1.187, 1.347, 0.8358), (1.459, 1.307, 0.8053), (1.438, 1.145, 0.8336), (-0.3259, 2.415, 0.7531), (-0.0516, 2.396, 0.7258), (-0.3504, 1.925, 0.8347), (-0.07609, 1.907, 0.8074), (-0.3422, 2.088, 0.8075), (-0.3341, 2.251, 0.7803), (-0.05976, 2.233, 0.753), (-0.06792, 2.07, 0.7802), (-1.072, 2.151, 0.8116), (-0.8873, 2.19, 0.801), (-1.0, 1.822, 0.8623), (-0.8155, 1.861, 0.8518), (-1.024, 1.932, 0.8454), (-1.048, 2.042, 0.8285), (-0.8634, 2.08, 0.8179), (-0.8394, 1.971, 0.8349), (0.01638, 0.4549, 0.6915), (0.2435, 0.4419, 0.8574), (0.122, 0.113, 0.4934), (0.3492, 0.1, 0.6592), (0.05094, 0.1634, 0.6142), (0.02929, 0.3092, 0.6588), (0.2565, 0.2962, 0.8246), (0.2781, 0.1504, 0.78), (-1.414, 1.023, -1.214), (-1.377, 1.194, -1.053), (-1.382, 0.7398, -0.8813), (-1.346, 0.9111, -0.721), (-1.349, 0.8305, -0.9859), (-1.341, 0.9233, -1.094), (-1.304, 1.095, -0.9338), (-1.312, 1.002, -0.8256), (-1.467, 1.607, -1.197), (-1.394, 2.038, -1.005), (-1.391, 1.286, -0.382), (-1.318, 1.717, -0.1899), (-1.329, 1.391, -0.6407), (-1.316, 1.497, -0.907), (-1.243, 1.928, -0.715), (-1.256, 1.822, -0.4487), (-1.392, 1.186, -1.166), (-1.425, 1.482, -1.177), (-1.33, 1.245, -0.6227), (-1.363, 1.541, -0.6337), (-1.298, 1.242, -0.7986), (-1.296, 1.229, -0.9776), (-1.329, 1.526, -0.9886), (-1.331, 1.538, -0.8096), (-0.3095, 2.923, -1.191), (-0.09226, 2.979, -1.092), (-0.4562, 2.857, -0.8558), (-0.2402, 2.862, -0.7573), (-0.399, 2.815, -0.9793), (-0.3443, 2.798, -1.11), (-0.1283, 2.802, -1.011), (-0.183, 2.82, -0.8808), (0.2046, 3.051, -1.089), (0.6792, 3.047, -1.041), (0.1926, 2.919, -0.5254), (0.6672, 2.916, -0.4776), (0.219, 2.824, -0.7941), (0.2375, 2.836, -1.077), (0.7121, 2.833, -1.029), (0.6936, 2.821, -0.7463), (-0.1355, 2.966, -1.146), (0.1287, 3.056, -1.194), (0.08668, 2.816, -0.7295), (0.3575, 2.872, -0.841), (0.03348, 2.756, -0.8892), (-0.0272, 2.753, -0.9809), (0.2437, 2.812, -1.092), (0.3043, 2.812, -1.001), (1.504, 1.995, -1.248), (1.468, 1.774, -1.168), (1.381, 2.132, -0.8502), (1.345, 1.911, -0.7706), (1.378, 2.084, -0.9843), (1.4, 2.037, -1.117), (1.364, 1.817, -1.038), (1.342, 1.863, -0.9047), (1.638, 1.452, -1.426), (1.599, 0.977, -1.416), (1.391, 1.441, -0.5824), (1.352, 0.9662, -0.5715), (1.385, 1.435, -0.8684), (1.43, 1.435, -1.152), (1.391, 0.9596, -1.141), (1.346, 0.9601, -0.8575), (1.499, 1.825, -1.265), (1.575, 1.557, -1.373), (1.363, 1.564, -0.8004), (1.439, 1.297, -0.9076), (1.358, 1.63, -0.9669), (1.382, 1.707, -1.127), (1.459, 1.44, -1.234), (1.435, 1.362, -1.074), (1.562, 0.881, -1.189), (1.497, 0.6663, -1.112), (1.456, 1.029, -0.7915), (1.39, 0.8147, -0.714), (1.447, 0.9834, -0.926), (1.464, 0.9355, -1.059), (1.399, 0.7208, -0.982), (1.382, 0.7688, -0.8486), (1.082, 0.02869, -1.272), (0.6851, 0.01444, -1.263), (1.048, 0.2502, -0.5752), (0.6514, 0.236, -0.566), (1.043, 0.2484, -0.8133), (1.047, 0.2051, -1.048), (0.6501, 0.1909, -1.039), (0.646, 0.2341, -0.8041), (1.66, 0.3921, -1.273), (1.38, 0.08744, -1.365), (1.283, 0.4728, -0.5927), (1.002, 0.1682, -0.6844), (1.345, 0.4893, -0.8388), (1.444, 0.4809, -1.074), (1.164, 0.1762, -1.165), (1.065, 0.1846, -0.9304), (0.5522, 0.2171, -1.103), (0.2206, 0.1931, -0.8857), (0.9193, 0.1607, -0.4718), (0.5877, 0.1367, -0.2547), (0.7936, 0.2481, -0.6542), (0.6698, 0.2961, -0.8527), (0.3381, 0.272, -0.6356), (0.462, 0.2241, -0.4371)], [], [(4, 7, 3, 2), (0, 1, 6, 5), (5, 6, 7, 4), (12, 15, 11, 10), (8, 9, 14, 13), (13, 14, 15, 12), (20, 23, 19, 18), (16, 17, 22, 21), (21, 22, 23, 20), (28, 31, 27, 26), (24, 25, 30, 29), (29, 30, 31, 28), (36, 39, 35, 34), (32, 33, 38, 37), (37, 38, 39, 36), (44, 47, 43, 42), (40, 41, 46, 45), (45, 46, 47, 44), (52, 55, 51, 50), (48, 49, 54, 53), (53, 54, 55, 52), (60, 63, 59, 58), (56, 57, 62, 61), (61, 62, 63, 60), (68, 71, 67, 66), (64, 65, 70, 69), (69, 70, 71, 68), (76, 79, 75, 74), (72, 73, 78, 77), (77, 78, 79, 76), (84, 87, 83, 82), (80, 81, 86, 85), (85, 86, 87, 84), (92, 95, 91, 90), (88, 89, 94, 93), (93, 94, 95, 92), (100, 103, 99, 98), (96, 97, 102, 101), (101, 102, 103, 100), (108, 111, 107, 106), (104, 105, 110, 109), (109, 110, 111, 108), (116, 119, 115, 114), (112, 113, 118, 117), (117, 118, 119, 116), (124, 127, 123, 122), (120, 121, 126, 125), (125, 126, 127, 124), (132, 135, 131, 130), (128, 129, 134, 133), (133, 134, 135, 132), (140, 143, 139, 138), (136, 137, 142, 141), (141, 142, 143, 140), (148, 151, 147, 146), (144, 145, 150, 149), (149, 150, 151, 148), (156, 159, 155, 154), (152, 153, 158, 157), (157, 158, 159, 156), (164, 167, 163, 162), (160, 161, 166, 165), (165, 166, 167, 164), (172, 175, 171, 170), (168, 169, 174, 173), (173, 174, 175, 172), (180, 183, 179, 178), (176, 177, 182, 181), (181, 182, 183, 180), (188, 191, 187, 186), (184, 185, 190, 189), (189, 190, 191, 188), (196, 199, 195, 194), (192, 193, 198, 197), (197, 198, 199, 196), (204, 207, 203, 202), (200, 201, 206, 205), (205, 206, 207, 204), (212, 215, 211, 210), (208, 209, 214, 213), (213, 214, 215, 212), (220, 223, 219, 218), (216, 217, 222, 221), (221, 222, 223, 220), (228, 231, 227, 226), (224, 225, 230, 229), (229, 230, 231, 228), (239, 235, 240), (232, 233, 238, 237), (237, 238, 239, 236), (236, 239, 240), (234, 236, 240), (245, 248, 244, 243), (241, 242, 247, 246), (246, 247, 248, 245), (253, 256, 252, 251), (249, 250, 255, 254), (254, 255, 256, 253), (261, 264, 260, 259), (257, 258, 263, 262), (262, 263, 264, 261), (269, 272, 268, 267), (265, 266, 271, 270), (270, 271, 272, 269), (277, 280, 276, 275), (273, 274, 279, 278), (278, 279, 280, 277), (285, 288, 284, 283), (281, 282, 287, 286), (286, 287, 288, 285), (293, 296, 292, 291), (289, 290, 295, 294), (294, 295, 296, 293), (301, 304, 300, 299), (297, 298, 303, 302), (302, 303, 304, 301), (309, 312, 308, 307), (305, 306, 311, 310), (310, 311, 312, 309), (317, 320, 316, 315), (313, 314, 319, 318), (318, 319, 320, 317), (325, 328, 324, 323), (321, 322, 327, 326), (326, 327, 328, 325), (333, 336, 332, 331), (329, 330, 335, 334), (334, 335, 336, 333), (341, 344, 340, 339), (337, 338, 343, 342), (342, 343, 344, 341), (349, 352, 348, 347), (345, 346, 351, 350), (350, 351, 352, 349), (357, 360, 356, 355), (353, 354, 359, 358), (358, 359, 360, 357), (365, 368, 364, 363), (361, 362, 367, 366), (366, 367, 368, 365), (373, 376, 372, 371), (369, 370, 375, 374), (374, 375, 376, 373), (381, 384, 380, 379), (377, 378, 383, 382), (382, 383, 384, 381), (389, 392, 388, 387), (385, 386, 391, 390), (390, 391, 392, 389), (397, 400, 396, 395), (393, 394, 399, 398), (398, 399, 400, 397), (405, 408, 404, 403), (401, 402, 407, 406), (406, 407, 408, 405)])
me_flameplane.polygons.foreach_set('use_smooth', [True] * 155)
_uv = me_flameplane.uv_layers.new(name='UVMap')
_uv.uv.foreach_set('vector', [0.3181, 0.3333, 0.0, 0.3333, 0.0, 0.0, 0.3181, 0.0, 0.3181, 1.0, 0.0, 1.0, 0.0, 0.6667, 0.3181, 0.6667, 0.3181, 0.6667, 0.0, 0.6667, 0.0, 0.3333, 0.3181, 0.3333, 0.3181, 0.3333, 0.0, 0.3333, 0.0, 0.0, 0.3181, 0.0, 0.3181, 1.0, 0.0, 1.0, 0.0, 0.6667, 0.3181, 0.6667, 0.3181, 0.6667, 0.0, 0.6667, 0.0, 0.3333, 0.3181, 0.3333, 0.3181, 0.3333, 0.0, 0.3333, 0.0, 0.0, 0.3181, 0.0, 0.3181, 1.0, 0.0, 1.0, 0.0, 0.6667, 0.3181, 0.6667, 0.3181, 0.6667, 0.0, 0.6667, 0.0, 0.3333, 0.3181, 0.3333, 0.3181, 0.3333, 0.0, 0.3333, 0.0, 0.0, 0.3181, 0.0, 0.3181, 1.0, 0.0, 1.0, 0.0, 0.6667, 0.3181, 0.6667, 0.3181, 0.6667, 0.0, 0.6667, 0.0, 0.3333, 0.3181, 0.3333, 0.3181, 0.3333, 0.0, 0.3333, 0.0, 0.0, 0.3181, 0.0, 0.3181, 1.0, 0.0, 1.0, 0.0, 0.6667, 0.3181, 0.6667, 0.3181, 0.6667, 0.0, 0.6667, 0.0, 0.3333, 0.3181, 0.3333, 0.3181, 0.3333, 0.0, 0.3333, 0.0, 0.0, 0.3181, 0.0, 0.3181, 1.0, 0.0, 1.0, 0.0, 0.6667, 0.3181, 0.6667, 0.3181, 0.6667, 0.0, 0.6667, 0.0, 0.3333, 0.3181, 0.3333, 0.3181, 0.3333, 0.0, 0.3333, 0.0, 0.0, 0.3181, 0.0, 0.3181, 1.0, 0.0, 1.0, 0.0, 0.6667, 0.3181, 0.6667, 0.3181, 0.6667, 0.0, 0.6667, 0.0, 0.3333, 0.3181, 0.3333, 0.3181, 0.3333, 0.0, 0.3333, 0.0, 0.0, 0.3181, 0.0, 0.3181, 1.0, 0.0, 1.0, 0.0, 0.6667, 0.3181, 0.6667, 0.3181, 0.6667, 0.0, 0.6667, 0.0, 0.3333, 0.3181, 0.3333, 0.3181, 0.3333, 0.0, 0.3333, 0.0, 0.0, 0.3181, 0.0, 0.3181, 1.0, 0.0, 1.0, 0.0, 0.6667, 0.3181, 0.6667, 0.3181, 0.6667, 0.0, 0.6667, 0.0, 0.3333, 0.3181, 0.3333, 0.3181, 0.3333, 0.0, 0.3333, 0.0, 0.0, 0.3181, 0.0, 0.3181, 1.0, 0.0, 1.0, 0.0, 0.6667, 0.3181, 0.6667, 0.3181, 0.6667, 0.0, 0.6667, 0.0, 0.3333, 0.3181, 0.3333, 0.3181, 0.3333, 0.0, 0.3333, 0.0, 0.0, 0.3181, 0.0, 0.3181, 1.0, 0.0, 1.0, 0.0, 0.6667, 0.3181, 0.6667, 0.3181, 0.6667, 0.0, 0.6667, 0.0, 0.3333, 0.3181, 0.3333, 0.3181, 0.3333, 0.0, 0.3333, 0.0, 0.0, 0.3181, 0.0, 0.3181, 1.0, 0.0, 1.0, 0.0, 0.6667, 0.3181, 0.6667, 0.3181, 0.6667, 0.0, 0.6667, 0.0, 0.3333, 0.3181, 0.3333, 0.3181, 0.3333, 0.0, 0.3333, 0.0, 0.0, 0.3181, 0.0, 0.3181, 1.0, 0.0, 1.0, 0.0, 0.6667, 0.3181, 0.6667, 0.3181, 0.6667, 0.0, 0.6667, 0.0, 0.3333, 0.3181, 0.3333, 0.3181, 0.3333, 0.0, 0.3333, 0.0, 0.0, 0.3181, 0.0, 0.3181, 1.0, 0.0, 1.0, 0.0, 0.6667, 0.3181, 0.6667, 0.3181, 0.6667, 0.0, 0.6667, 0.0, 0.3333, 0.3181, 0.3333, 0.3181, 0.3333, 0.0, 0.3333, 0.0, 0.0, 0.3181, 0.0, 0.3181, 1.0, 0.0, 1.0, 0.0, 0.6667, 0.3181, 0.6667, 0.3181, 0.6667, 0.0, 0.6667, 0.0, 0.3333, 0.3181, 0.3333, 0.3181, 0.3333, 0.0, 0.3333, 0.0, 0.0, 0.3181, 0.0, 0.3181, 1.0, 0.0, 1.0, 0.0, 0.6667, 0.3181, 0.6667, 0.3181, 0.6667, 0.0, 0.6667, 0.0, 0.3333, 0.3181, 0.3333, 0.3181, 0.3333, 0.0, 0.3333, 0.0, 0.0, 0.3181, 0.0, 0.3181, 1.0, 0.0, 1.0, 0.0, 0.6667, 0.3181, 0.6667, 0.3181, 0.6667, 0.0, 0.6667, 0.0, 0.3333, 0.3181, 0.3333, 0.3181, 0.3333, 0.0, 0.3333, 0.0, 0.0, 0.3181, 0.0, 0.3181, 1.0, 0.0, 1.0, 0.0, 0.6667, 0.3181, 0.6667, 0.3181, 0.6667, 0.0, 0.6667, 0.0, 0.3333, 0.3181, 0.3333, 0.3181, 0.3333, 0.0, 0.3333, 0.0, 0.0, 0.3181, 0.0, 0.3181, 1.0, 0.0, 1.0, 0.0, 0.6667, 0.3181, 0.6667, 0.3181, 0.6667, 0.0, 0.6667, 0.0, 0.3333, 0.3181, 0.3333, 0.3181, 0.3333, 0.0, 0.3333, 0.0, 0.0, 0.3181, 0.0, 0.3181, 1.0, 0.0, 1.0, 0.0, 0.6667, 0.3181, 0.6667, 0.3181, 0.6667, 0.0, 0.6667, 0.0, 0.3333, 0.3181, 0.3333, 0.3181, 0.3333, 0.0, 0.3333, 0.0, 0.0, 0.3181, 0.0, 0.3181, 1.0, 0.0, 1.0, 0.0, 0.6667, 0.3181, 0.6667, 0.3181, 0.6667, 0.0, 0.6667, 0.0, 0.3333, 0.3181, 0.3333, 0.3181, 0.3333, 0.0, 0.3333, 0.0, 0.0, 0.3181, 0.0, 0.3181, 1.0, 0.0, 1.0, 0.0, 0.6667, 0.3181, 0.6667, 0.3181, 0.6667, 0.0, 0.6667, 0.0, 0.3333, 0.3181, 0.3333, 0.3181, 0.3333, 0.0, 0.3333, 0.0, 0.0, 0.3181, 0.0, 0.3181, 1.0, 0.0, 1.0, 0.0, 0.6667, 0.3181, 0.6667, 0.3181, 0.6667, 0.0, 0.6667, 0.0, 0.3333, 0.3181, 0.3333, 0.3181, 0.3333, 0.0, 0.3333, 0.0, 0.0, 0.3181, 0.0, 0.3181, 1.0, 0.0, 1.0, 0.0, 0.6667, 0.3181, 0.6667, 0.3181, 0.6667, 0.0, 0.6667, 0.0, 0.3333, 0.3181, 0.3333, 0.3181, 0.3333, 0.0, 0.3333, 0.0, 0.0, 0.3181, 0.0, 0.3181, 1.0, 0.0, 1.0, 0.0, 0.6667, 0.3181, 0.6667, 0.3181, 0.6667, 0.0, 0.6667, 0.0, 0.3333, 0.3181, 0.3333, 0.3181, 0.3333, 0.0, 0.3333, 0.0, 0.0, 0.3181, 0.0, 0.3181, 1.0, 0.0, 1.0, 0.0, 0.6667, 0.3181, 0.6667, 0.3181, 0.6667, 0.0, 0.6667, 0.0, 0.3333, 0.3181, 0.3333, 0.3181, 0.3333, 0.0, 0.3333, 0.0, 0.0, 0.3181, 0.0, 0.3181, 1.0, 0.0, 1.0, 0.0, 0.6667, 0.3181, 0.6667, 0.3181, 0.6667, 0.0, 0.6667, 0.0, 0.3333, 0.3181, 0.3333, 0.3181, 0.3333, 0.0, 0.3333, 0.0, 0.0, 0.3181, 0.0, 0.3181, 1.0, 0.0, 1.0, 0.0, 0.6667, 0.3181, 0.6667, 0.3181, 0.6667, 0.0, 0.6667, 0.0, 0.3333, 0.3181, 0.3333, 0.3181, 0.3333, 0.0, 0.3333, 0.0, 0.0, 0.3181, 0.0, 0.3181, 1.0, 0.0, 1.0, 0.0, 0.6667, 0.3181, 0.6667, 0.3181, 0.6667, 0.0, 0.6667, 0.0, 0.3333, 0.3181, 0.3333, 0.0, 0.3333, 0.0, 0.0, 0.1591, 0.0, 0.3181, 1.0, 0.0, 1.0, 0.0, 0.6667, 0.3181, 0.6667, 0.3181, 0.6667, 0.0, 0.6667, 0.0, 0.3333, 0.3181, 0.3333, 0.3181, 0.3333, 0.0, 0.3333, 0.1591, 0.0, 0.3181, 0.0, 0.3181, 0.3333, 0.1591, 0.0, 0.3181, 0.3333, 0.0, 0.3333, 0.0, 0.0, 0.3181, 0.0, 0.3181, 1.0, 0.0, 1.0, 0.0, 0.6667, 0.3181, 0.6667, 0.3181, 0.6667, 0.0, 0.6667, 0.0, 0.3333, 0.3181, 0.3333, 0.3181, 0.3333, 0.0, 0.3333, 0.0, 0.0, 0.3181, 0.0, 0.3181, 1.0, 0.0, 1.0, 0.0, 0.6667, 0.3181, 0.6667, 0.3181, 0.6667, 0.0, 0.6667, 0.0, 0.3333, 0.3181, 0.3333, 0.3181, 0.3333, 0.0, 0.3333, 0.0, 0.0, 0.3181, 0.0, 0.3181, 1.0, 0.0, 1.0, 0.0, 0.6667, 0.3181, 0.6667, 0.3181, 0.6667, 0.0, 0.6667, 0.0, 0.3333, 0.3181, 0.3333, 0.3181, 0.3333, 0.0, 0.3333, 0.0, 0.0, 0.3181, 0.0, 0.3181, 1.0, 0.0, 1.0, 0.0, 0.6667, 0.3181, 0.6667, 0.3181, 0.6667, 0.0, 0.6667, 0.0, 0.3333, 0.3181, 0.3333, 0.3181, 0.3333, 0.0, 0.3333, 0.0, 0.0, 0.3181, 0.0, 0.3181, 1.0, 0.0, 1.0, 0.0, 0.6667, 0.3181, 0.6667, 0.3181, 0.6667, 0.0, 0.6667, 0.0, 0.3333, 0.3181, 0.3333, 0.3181, 0.3333, 0.0, 0.3333, 0.0, 0.0, 0.3181, 0.0, 0.3181, 1.0, 0.0, 1.0, 0.0, 0.6667, 0.3181, 0.6667, 0.3181, 0.6667, 0.0, 0.6667, 0.0, 0.3333, 0.3181, 0.3333, 0.3181, 0.3333, 0.0, 0.3333, 0.0, 0.0, 0.3181, 0.0, 0.3181, 1.0, 0.0, 1.0, 0.0, 0.6667, 0.3181, 0.6667, 0.3181, 0.6667, 0.0, 0.6667, 0.0, 0.3333, 0.3181, 0.3333, 0.3181, 0.3333, 0.0, 0.3333, 0.0, 0.0, 0.3181, 0.0, 0.3181, 1.0, 0.0, 1.0, 0.0, 0.6667, 0.3181, 0.6667, 0.3181, 0.6667, 0.0, 0.6667, 0.0, 0.3333, 0.3181, 0.3333, 0.3181, 0.3333, 0.0, 0.3333, 0.0, 0.0, 0.3181, 0.0, 0.3181, 1.0, 0.0, 1.0, 0.0, 0.6667, 0.3181, 0.6667, 0.3181, 0.6667, 0.0, 0.6667, 0.0, 0.3333, 0.3181, 0.3333, 0.3181, 0.3333, 0.0, 0.3333, 0.0, 0.0, 0.3181, 0.0, 0.3181, 1.0, 0.0, 1.0, 0.0, 0.6667, 0.3181, 0.6667, 0.3181, 0.6667, 0.0, 0.6667, 0.0, 0.3333, 0.3181, 0.3333, 0.3181, 0.3333, 0.0, 0.3333, 0.0, 0.0, 0.3181, 0.0, 0.3181, 1.0, 0.0, 1.0, 0.0, 0.6667, 0.3181, 0.6667, 0.3181, 0.6667, 0.0, 0.6667, 0.0, 0.3333, 0.3181, 0.3333, 0.3181, 0.3333, 0.0, 0.3333, 0.0, 0.0, 0.3181, 0.0, 0.3181, 1.0, 0.0, 1.0, 0.0, 0.6667, 0.3181, 0.6667, 0.3181, 0.6667, 0.0, 0.6667, 0.0, 0.3333, 0.3181, 0.3333, 0.3181, 0.3333, 0.0, 0.3333, 0.0, 0.0, 0.3181, 0.0, 0.3181, 1.0, 0.0, 1.0, 0.0, 0.6667, 0.3181, 0.6667, 0.3181, 0.6667, 0.0, 0.6667, 0.0, 0.3333, 0.3181, 0.3333, 0.3181, 0.3333, 0.0, 0.3333, 0.0, 0.0, 0.3181, 0.0, 0.3181, 1.0, 0.0, 1.0, 0.0, 0.6667, 0.3181, 0.6667, 0.3181, 0.6667, 0.0, 0.6667, 0.0, 0.3333, 0.3181, 0.3333, 0.3181, 0.3333, 0.0, 0.3333, 0.0, 0.0, 0.3181, 0.0, 0.3181, 1.0, 0.0, 1.0, 0.0, 0.6667, 0.3181, 0.6667, 0.3181, 0.6667, 0.0, 0.6667, 0.0, 0.3333, 0.3181, 0.3333, 0.3181, 0.3333, 0.0, 0.3333, 0.0, 0.0, 0.3181, 0.0, 0.3181, 1.0, 0.0, 1.0, 0.0, 0.6667, 0.3181, 0.6667, 0.3181, 0.6667, 0.0, 0.6667, 0.0, 0.3333, 0.3181, 0.3333, 0.3181, 0.3333, 0.0, 0.3333, 0.0, 0.0, 0.3181, 0.0, 0.3181, 1.0, 0.0, 1.0, 0.0, 0.6667, 0.3181, 0.6667, 0.3181, 0.6667, 0.0, 0.6667, 0.0, 0.3333, 0.3181, 0.3333, 0.3181, 0.3333, 0.0, 0.3333, 0.0, 0.0, 0.3181, 0.0, 0.3181, 1.0, 0.0, 1.0, 0.0, 0.6667, 0.3181, 0.6667, 0.3181, 0.6667, 0.0, 0.6667, 0.0, 0.3333, 0.3181, 0.3333, 0.3181, 0.3333, 0.0, 0.3333, 0.0, 0.0, 0.3181, 0.0, 0.3181, 1.0, 0.0, 1.0, 0.0, 0.6667, 0.3181, 0.6667, 0.3181, 0.6667, 0.0, 0.6667, 0.0, 0.3333, 0.3181, 0.3333, 0.3181, 0.3333, 0.0, 0.3333, 0.0, 0.0, 0.3181, 0.0, 0.3181, 1.0, 0.0, 1.0, 0.0, 0.6667, 0.3181, 0.6667, 0.3181, 0.6667, 0.0, 0.6667, 0.0, 0.3333, 0.3181, 0.3333, 0.3181, 0.3333, 0.0, 0.3333, 0.0, 0.0, 0.3181, 0.0, 0.3181, 1.0, 0.0, 1.0, 0.0, 0.6667, 0.3181, 0.6667, 0.3181, 0.6667, 0.0, 0.6667, 0.0, 0.3333, 0.3181, 0.3333])
me_flameplane.materials.append(mat_bakemat)
me_flameplane.update()
me_flamesbase = bpy.data.meshes.new('FlamesBase')
me_flamesbase.from_pydata([(1.5, 0.125, -1.0), (1.5, 2.875, -1.0), (1.5, 0.125, 0.875), (1.5, 2.875, 0.875), (-1.375, 0.125, -1.0), (-1.375, 2.875, -1.0), (-1.375, 0.125, 0.875), (-1.375, 2.875, 0.875)], [], [(2, 6, 7, 3), (6, 4, 5, 7), (2, 0, 4, 6), (7, 5, 1, 3), (1, 0, 2, 3)])
_uv = me_flamesbase.uv_layers.new(name='UVMap')
_uv.uv.foreach_set('vector', [0.01639, 0.02849, 0.3348, 0.02849, 0.3348, 0.3469, 0.01639, 0.3469, 0.0196, 0.02973, 0.2323, 0.02921, 0.233, 0.3411, 0.02036, 0.3416, 0.6046, 0.9843, 0.4309, 0.9843, 0.4309, 0.7179, 0.6046, 0.7179, 0.1928, 0.9827, 0.01734, 0.9827, 0.01734, 0.7187, 0.1928, 0.7187, 0.526, 0.07791, 0.4309, 0.9843, 0.6046, 0.9843, 0.4333, 0.1705])
me_flamesbase.materials.append(mat_bakemat)
me_flamesbase.update()
me_fireescapestairs = bpy.data.meshes.new('FireEscapeStairs')
me_fireescapestairs.from_pydata([(-1.0, 3.0, 0.5), (1.0, 3.0, 0.5), (-1.0, 3.0, -0.5), (1.0, 3.0, -0.5), (1.0, -2.186e-08, -0.5), (0.0, -2.186e-08, -0.5), (0.0, 3.0, 0.5), (0.0, 3.0, -0.5), (-1.0, 1.5, -3.5), (1.0, 1.5, -3.5), (-1.0, 1.5, -2.5), (1.0, 1.5, -2.5), (0.0, 1.5, -3.5), (0.0, 1.5, -2.5), (1.0, -2.186e-08, -0.5), (-1.0, 1.5, -3.5), (1.0, 1.5, -3.5), (-1.0, 1.5, -2.5), (1.0, 1.5, -2.5), (1.0, 0.75, -0.5), (-1.0, 2.25, -3.5), (1.0, 2.25, -3.5), (-1.0, 2.25, -2.5), (1.0, 2.25, -2.5), (0.0, -2.186e-08, -0.5), (0.0, 0.75, -0.5), (-1.0, 1.8, -2.1), (0.0, 1.5, -2.5), (-1.0, 1.65, -2.3), (0.0, 2.25, -2.5), (-1.0, 3.0, 0.5), (1.0, 3.0, 0.5), (1.0, 3.0, -0.5), (-1.0, 3.75, 0.5), (1.0, 3.75, 0.5), (1.0, 3.75, -0.5), (-1.0, 3.0, -0.5), (-1.0, 3.75, -0.5), (0.8182, 2.25, -3.5), (0.6364, 2.25, -3.5), (0.4545, 2.25, -3.5), (0.2727, 2.25, -3.5), (0.09091, 2.25, -3.5), (-0.09091, 2.25, -3.5), (-0.2727, 2.25, -3.5), (-0.4545, 2.25, -3.5), (-0.6364, 2.25, -3.5), (-0.8182, 2.25, -3.5), (0.8182, 1.5, -3.5), (0.6364, 1.5, -3.5), (0.4545, 1.5, -3.5), (0.2727, 1.5, -3.5), (0.09091, 1.5, -3.5), (-0.09091, 1.5, -3.5), (-0.2727, 1.5, -3.5), (-0.4545, 1.5, -3.5), (-0.6364, 1.5, -3.5), (-0.8182, 1.5, -3.5), (1.0, 1.5, -3.3), (1.0, 1.5, -3.1), (1.0, 1.5, -2.9), (1.0, 1.5, -2.7), (1.0, 2.25, -3.3), (1.0, 2.25, -3.1), (1.0, 2.25, -2.9), (1.0, 2.25, -2.7), (-1.0, 1.5, -2.7), (-1.0, 1.5, -2.9), (-1.0, 1.5, -3.1), (-1.0, 1.5, -3.3), (-1.0, 2.25, -2.7), (-1.0, 2.25, -2.9), (-1.0, 2.25, -3.1), (-1.0, 2.25, -3.3), (0.8182, 3.0, 0.5), (0.6364, 3.0, 0.5), (0.4545, 3.0, 0.5), (0.2727, 3.0, 0.5), (0.09091, 3.0, 0.5), (-0.09091, 3.0, 0.5), (-0.2727, 3.0, 0.5), (-0.4545, 3.0, 0.5), (-0.6364, 3.0, 0.5), (-0.8182, 3.0, 0.5), (0.8182, 3.75, 0.5), (0.6364, 3.75, 0.5), (0.4545, 3.75, 0.5), (0.2727, 3.75, 0.5), (0.09091, 3.75, 0.5), (-0.09091, 3.75, 0.5), (-0.2727, 3.75, 0.5), (-0.4545, 3.75, 0.5), (-0.6364, 3.75, 0.5), (-0.8182, 3.75, 0.5), (1.0, 0.15, -0.7), (1.0, 0.3, -0.9), (1.0, 0.45, -1.1), (1.0, 0.6, -1.3), (1.0, 0.75, -1.5), (1.0, 0.9, -1.7), (1.0, 1.05, -1.9), (1.0, 1.2, -2.1), (1.0, 1.35, -2.3), (1.0, 0.9, -0.7), (1.0, 1.05, -0.9), (1.0, 1.2, -1.1), (1.0, 1.35, -1.3), (1.0, 1.5, -1.5), (1.0, 1.65, -1.7), (1.0, 1.8, -1.9), (1.0, 1.95, -2.1), (1.0, 2.1, -2.3), (0.0, 0.15, -0.7), (0.0, 0.3, -0.9), (0.0, 0.45, -1.1), (0.0, 0.6, -1.3), (0.0, 0.75, -1.5), (0.0, 0.9, -1.7), (0.0, 1.05, -1.9), (0.0, 1.2, -2.1), (0.0, 1.35, -2.3), (0.0, 0.9, -0.7), (0.0, 1.05, -0.9), (0.0, 1.2, -1.1), (0.0, 1.35, -1.3), (0.0, 1.5, -1.5), (0.0, 1.65, -1.7), (0.0, 1.8, -1.9), (0.0, 1.95, -2.1), (0.0, 2.1, -2.3), (0.0, 2.85, -0.7), (0.0, 2.7, -0.9), (0.0, 2.55, -1.1), (0.0, 2.4, -1.3), (0.0, 2.25, -1.5), (0.0, 2.1, -1.7), (0.0, 1.95, -1.9), (0.0, 1.8, -2.1), (0.0, 1.65, -2.3), (0.0, 3.6, -0.7), (0.0, 3.45, -0.9), (0.0, 3.3, -1.1), (0.0, 3.15, -1.3), (0.0, 3.0, -1.5), (0.0, 2.85, -1.7), (0.0, 2.7, -1.9), (0.0, 2.55, -2.1), (0.0, 2.4, -2.3), (-1.0, 1.95, -1.9), (-1.0, 2.1, -1.7), (-1.0, 2.25, -1.5), (-1.0, 2.4, -1.3), (-1.0, 2.55, -1.1), (-1.0, 2.7, -0.9), (-1.0, 2.85, -0.7), (-1.0, 3.6, -0.7), (-1.0, 3.45, -0.9), (-1.0, 3.3, -1.1), (-1.0, 3.15, -1.3), (-1.0, 3.0, -1.5), (-1.0, 2.85, -1.7), (-1.0, 2.7, -1.9), (-1.0, 2.55, -2.1), (-1.0, 2.4, -2.3), (1.0, 3.0, -0.3), (1.0, 3.0, -0.1), (1.0, 3.0, 0.1), (1.0, 3.0, 0.3), (1.0, 3.75, -0.3), (1.0, 3.75, -0.1), (1.0, 3.75, 0.1), (1.0, 3.75, 0.3), (1.0, 0.75, -0.5), (-1.0, 2.25, -3.5), (1.0, 2.25, -3.5), (-1.0, 2.25, -2.5), (1.0, 2.25, -2.5), (0.0, 0.75, -0.5), (0.0, 2.25, -2.5), (0.0, 2.4, -2.5), (-1.0, 3.75, 0.5), (1.0, 3.75, 0.5), (1.0, 3.75, -0.5), (-1.0, 3.75, -0.5), (-1.0, 2.25, -2.5), (1.0, 0.8951, -0.5), (-1.0, 2.395, -3.5), (1.0, 2.395, -3.5), (1.0, 2.395, -2.5), (0.0, 0.8951, -0.5), (0.0, 2.395, -2.5), (0.0, 3.9, -0.5), (-1.0, 3.895, 0.5), (1.0, 3.895, 0.5), (1.0, 3.895, -0.5), (-1.0, 3.895, -0.5), (-1.0, 2.395, -2.5), (0.0, 3.75, -0.5), (0.0, 2.25, -2.5)], [], [(6, 1, 3, 7), (13, 5, 4, 11), (0, 6, 7, 2), (13, 11, 9, 12), (10, 13, 12, 8), (2, 7, 13, 10), (94, 103, 19, 14), (20, 47, 57, 15), (154, 36, 37, 155), (38, 21, 16, 48), (65, 23, 18, 61), (73, 20, 15, 69), (42, 41, 51, 52), (40, 39, 49, 50), (93, 33, 30, 83), (46, 45, 55, 56), (44, 43, 53, 54), (171, 34, 31, 167), (21, 62, 58, 16), (63, 64, 60, 59), (22, 70, 66, 17), (71, 72, 68, 67), (34, 84, 74, 31), (85, 86, 76, 75), (87, 88, 78, 77), (89, 90, 80, 79), (91, 92, 82, 81), (102, 111, 110, 101), (100, 109, 108, 99), (98, 107, 106, 97), (96, 105, 104, 95), (24, 25, 121, 112), (113, 122, 123, 114), (115, 124, 125, 116), (117, 126, 127, 118), (119, 128, 129, 120), (27, 29, 147, 138), (148, 149, 160, 161), (137, 146, 145, 136), (135, 144, 143, 134), (28, 26, 162, 163), (133, 142, 141, 132), (131, 140, 139, 130), (150, 151, 158, 159), (152, 153, 156, 157), (35, 168, 164, 32), (169, 170, 166, 165), (175, 173, 186, 196), (183, 184, 196, 195), (176, 172, 185, 188), (181, 180, 192, 193), (173, 174, 187, 186), (177, 189, 190, 178), (182, 181, 193, 194), (174, 176, 188, 187), (198, 179, 191, 197)])
_uv = me_fireescapestairs.uv_layers.new(name='UVMap')
_uv.uv.foreach_set('vector', [0.6338, 0.8471, 0.6338, 0.7155, 0.8032, 0.7155, 0.8032, 0.8471, 0.9888, 0.8262, 0.9888, 0.9892, 0.8601, 0.9892, 0.8601, 0.8262, 0.6338, 0.9786, 0.6338, 0.8471, 0.8032, 0.8471, 0.8032, 0.9786, 0.6338, 0.8471, 0.6338, 0.7155, 0.8032, 0.7155, 0.8032, 0.8471, 0.6338, 0.9786, 0.6338, 0.8471, 0.8032, 0.8471, 0.8032, 0.9786, 0.9888, 0.9892, 0.8601, 0.9892, 0.8601, 0.8262, 0.9888, 0.8262, 0.9882, 0.8531, 0.9882, 0.9884, 0.8903, 0.9613, 0.8903, 0.826, 0.9882, 0.9613, 0.9054, 0.9613, 0.9054, 0.826, 0.9882, 0.826, 0.8903, 0.826, 0.9882, 0.8531, 0.9882, 0.9884, 0.8903, 0.9613, 0.9882, 0.9613, 0.8992, 0.9613, 0.8992, 0.826, 0.9882, 0.826, 0.9882, 0.9613, 0.8903, 0.9613, 0.8903, 0.826, 0.9882, 0.826, 0.9882, 0.9613, 0.8903, 0.9613, 0.8903, 0.826, 0.9882, 0.826, 0.9882, 0.9613, 0.8992, 0.9613, 0.8992, 0.826, 0.9882, 0.826, 0.9882, 0.9613, 0.8992, 0.9613, 0.8992, 0.826, 0.9882, 0.826, 0.9882, 0.9613, 0.8992, 0.9613, 0.8992, 0.826, 0.9882, 0.826, 0.9882, 0.9613, 0.8992, 0.9613, 0.8992, 0.826, 0.9882, 0.826, 0.9882, 0.9613, 0.8992, 0.9613, 0.8992, 0.826, 0.9882, 0.826, 0.8965, 0.826, 0.9882, 0.826, 0.9882, 0.9613, 0.8965, 0.9613, 0.9882, 0.9613, 0.8944, 0.9605, 0.8944, 0.8253, 0.9882, 0.826, 0.9882, 0.9613, 0.8903, 0.9613, 0.8903, 0.826, 0.9882, 0.826, 0.9882, 0.9613, 0.8903, 0.9613, 0.8903, 0.826, 0.9882, 0.826, 0.9882, 0.9613, 0.8903, 0.9613, 0.8903, 0.826, 0.9882, 0.826, 0.8992, 0.826, 0.9882, 0.826, 0.9882, 0.9613, 0.8992, 0.9613, 0.8992, 0.826, 0.9882, 0.826, 0.9882, 0.9613, 0.8992, 0.9613, 0.8992, 0.826, 0.9882, 0.826, 0.9882, 0.9613, 0.8992, 0.9613, 0.9882, 0.9613, 0.8992, 0.9613, 0.8992, 0.826, 0.9882, 0.826, 0.9882, 0.9613, 0.8992, 0.9613, 0.8992, 0.826, 0.9882, 0.826, 0.9882, 0.8531, 0.9882, 0.9884, 0.8903, 0.9613, 0.8903, 0.826, 0.9882, 0.8531, 0.9882, 0.9884, 0.8903, 0.9613, 0.8903, 0.826, 0.9882, 0.8531, 0.9882, 0.9884, 0.8903, 0.9613, 0.8903, 0.826, 0.9882, 0.8531, 0.9882, 0.9884, 0.8903, 0.9613, 0.8903, 0.826, 0.8903, 0.9884, 0.8903, 0.8531, 0.9882, 0.826, 0.9882, 0.9613, 0.8903, 0.9884, 0.8903, 0.8531, 0.9882, 0.826, 0.9882, 0.9613, 0.8903, 0.9884, 0.8903, 0.8531, 0.9882, 0.826, 0.9882, 0.9613, 0.9882, 0.826, 0.9882, 0.9613, 0.8903, 0.9884, 0.8903, 0.8531, 0.8903, 0.9884, 0.8903, 0.8531, 0.9882, 0.826, 0.9882, 0.9613, 0.9882, 0.826, 0.9882, 0.9613, 0.8903, 0.9884, 0.8903, 0.8531, 0.9882, 0.9884, 0.8903, 0.9613, 0.8903, 0.826, 0.9882, 0.8531, 0.9882, 0.826, 0.9882, 0.9613, 0.8903, 0.9884, 0.8903, 0.8531, 0.9882, 0.826, 0.9882, 0.9613, 0.8903, 0.9884, 0.8903, 0.8531, 0.9834, 0.9733, 0.8962, 0.9492, 0.8962, 0.8288, 0.9834, 0.8529, 0.8903, 0.9884, 0.8903, 0.8531, 0.9882, 0.826, 0.9882, 0.9613, 0.9882, 0.826, 0.9882, 0.9613, 0.8903, 0.9884, 0.8903, 0.8531, 0.8903, 0.826, 0.9882, 0.8531, 0.9882, 0.9884, 0.8903, 0.9613, 0.8903, 0.826, 0.9882, 0.8531, 0.9882, 0.9884, 0.8903, 0.9613, 0.9882, 0.9613, 0.8903, 0.9613, 0.8903, 0.826, 0.9882, 0.826, 0.9882, 0.9613, 0.8903, 0.9613, 0.8903, 0.826, 0.9882, 0.826, 0.9701, 0.4319, 0.9701, 0.5117, 0.9464, 0.5117, 0.9464, 0.4319, 0.9683, 0.4173, 0.9683, 0.6357, 0.9475, 0.6281, 0.9475, 0.4097, 0.9483, 0.6336, 0.9483, 0.4216, 0.9685, 0.429, 0.9685, 0.641, 0.9468, 0.5959, 0.9468, 0.4466, 0.9689, 0.4466, 0.9689, 0.5959, 0.9464, 0.5891, 0.9464, 0.4318, 0.9698, 0.4318, 0.9698, 0.5891, 0.948, 0.4085, 0.9688, 0.4161, 0.9688, 0.6345, 0.948, 0.6269, 0.9477, 0.5465, 0.9477, 0.4722, 0.9698, 0.4722, 0.9698, 0.5465, 0.9481, 0.5159, 0.9481, 0.4406, 0.9705, 0.4406, 0.9705, 0.5159, 0.9696, 0.6257, 0.9482, 0.6179, 0.9482, 0.3995, 0.9696, 0.4073])
me_fireescapestairs.materials.append(mat_bakemat)
me_fireescapestairs.update()
me_cube_001 = bpy.data.meshes.new('Cube.001')
me_cube_001.from_pydata([(-7.989, -1.0, 0.125), (-7.989, -1.0, 2.125), (-7.989, 1.0, 0.125), (-7.989, 1.0, 2.125), (1.0, -1.0, 0.125), (1.0, -1.0, 2.125), (1.0, 1.0, 0.125), (1.0, 1.0, 2.125)], [], [(0, 1, 3, 2), (2, 3, 7, 6), (6, 7, 5, 4), (4, 5, 1, 0), (2, 6, 4, 0), (7, 3, 1, 5)])
_uv = me_cube_001.uv_layers.new(name='UVMap')
_uv.uv.foreach_set('vector', [0.375, 0.0, 0.625, 0.0, 0.625, 0.25, 0.375, 0.25, 0.375, 0.25, 0.625, 0.25, 0.625, 0.5, 0.375, 0.5, 0.375, 0.5, 0.625, 0.5, 0.625, 0.75, 0.375, 0.75, 0.375, 0.75, 0.625, 0.75, 0.625, 1.0, 0.375, 1.0, 0.125, 0.5, 0.375, 0.5, 0.375, 0.75, 0.125, 0.75, 0.625, 0.5, 0.875, 0.5, 0.875, 0.75, 0.625, 0.75])
me_cube_001.update()
me_cube_002 = bpy.data.meshes.new('Cube.002')
me_cube_002.from_pydata([(-0.9246, -1.0, 0.125), (-0.9246, -1.0, 2.125), (-0.9246, 3.0, 0.125), (-0.9246, 3.0, 2.125), (1.0, -1.0, 0.125), (1.0, -1.0, 2.125), (1.0, 3.0, 0.125), (1.0, 3.0, 2.125)], [], [(0, 1, 3, 2), (2, 3, 7, 6), (6, 7, 5, 4), (4, 5, 1, 0), (2, 6, 4, 0), (7, 3, 1, 5)])
_uv = me_cube_002.uv_layers.new(name='UVMap')
_uv.uv.foreach_set('vector', [0.375, 0.0, 0.625, 0.0, 0.625, 0.25, 0.375, 0.25, 0.375, 0.25, 0.625, 0.25, 0.625, 0.5, 0.375, 0.5, 0.375, 0.5, 0.625, 0.5, 0.625, 0.75, 0.375, 0.75, 0.375, 0.75, 0.625, 0.75, 0.625, 1.0, 0.375, 1.0, 0.125, 0.5, 0.375, 0.5, 0.375, 0.75, 0.125, 0.75, 0.625, 0.5, 0.875, 0.5, 0.875, 0.75, 0.625, 0.75])
me_cube_002.update()
me_cube_003 = bpy.data.meshes.new('Cube.003')
me_cube_003.from_pydata([(0.1937, -1.0, 0.125), (0.1937, -1.0, 2.125), (0.1937, 3.0, 0.125), (0.1937, 3.0, 2.125), (1.904, -1.0, 0.125), (1.904, -1.0, 2.125), (1.904, 3.0, 0.125), (1.904, 3.0, 2.125)], [], [(0, 1, 3, 2), (2, 3, 7, 6), (6, 7, 5, 4), (4, 5, 1, 0), (2, 6, 4, 0), (7, 3, 1, 5)])
_uv = me_cube_003.uv_layers.new(name='UVMap')
_uv.uv.foreach_set('vector', [0.375, 0.0, 0.625, 0.0, 0.625, 0.25, 0.375, 0.25, 0.375, 0.25, 0.625, 0.25, 0.625, 0.5, 0.375, 0.5, 0.375, 0.5, 0.625, 0.5, 0.625, 0.75, 0.375, 0.75, 0.375, 0.75, 0.625, 0.75, 0.625, 1.0, 0.375, 1.0, 0.125, 0.5, 0.375, 0.5, 0.375, 0.75, 0.125, 0.75, 0.625, 0.5, 0.875, 0.5, 0.875, 0.75, 0.625, 0.75])
me_cube_003.update()
me_stairsroomtop = bpy.data.meshes.new('StairsRoomTop')
me_stairsroomtop.from_pydata([(1.5, -1.192e-07, -1.0), (1.5, 3.0, -1.0), (1.5, 2.132e-07, 3.151), (1.5, 3.0, 3.151), (-1.5, -1.192e-07, -1.0), (-1.5, 3.0, -1.0), (-1.5, 2.132e-07, 3.151), (-1.5, 3.0, 3.151), (1.375, 0.125, -1.0), (1.375, 2.875, -1.0), (1.375, 0.125, 3.026), (1.375, 3.0, 3.026), (-1.375, 0.125, -1.0), (-1.375, 2.875, -1.0), (-1.375, 0.125, 3.026), (-1.375, 3.0, 3.026), (-1.375, 2.875, 0.5), (1.5, 3.0, 0.3488), (1.375, 2.875, 0.5), (-1.5, 3.0, 0.3488), (1.375, 3.0, 0.5), (-1.375, 3.0, 0.5)], [], [(3, 7, 6, 2), (0, 1, 17, 3, 2), (6, 7, 19, 5, 4), (19, 21, 20, 17, 1, 5), (8, 10, 11, 18, 9), (10, 14, 15, 11), (14, 12, 13, 16, 15), (10, 8, 12, 14), (16, 13, 9, 18), (1, 0, 8, 9), (4, 5, 13, 12), (0, 4, 12, 8), (5, 1, 9, 13), (2, 6, 4, 0), (18, 11, 20), (15, 16, 21), (16, 18, 20, 21), (17, 20, 11, 3), (7, 3, 11, 15), (7, 15, 21, 19)])
_uv = me_stairsroomtop.uv_layers.new(name='UVMap')
_uv.uv.foreach_set('vector', [0.875, 0.5, 0.625, 0.5, 0.375, 0.5, 0.125, 0.5, 0.375, 0.0, 0.625, 0.0, 0.625, 0.125, 0.625, 0.25, 0.375, 0.25, 0.375, 0.5, 0.625, 0.5, 0.625, 0.625, 0.625, 0.75, 0.375, 0.75, 0.625, 0.625, 0.75, 0.625, 0.8125, 0.625, 0.875, 0.625, 0.875, 0.75, 0.625, 0.75, 0.375, 0.0, 0.375, 0.25, 0.625, 0.25, 0.625, 0.125, 0.625, 0.0, 0.375, 0.25, 0.375, 0.5, 0.625, 0.5, 0.625, 0.25, 0.375, 0.5, 0.375, 0.75, 0.625, 0.75, 0.625, 0.625, 0.625, 0.5, 0.125, 0.5, 0.125, 0.75, 0.375, 0.75, 0.375, 0.5, 0.625, 0.625, 0.625, 0.75, 0.875, 0.75, 0.875, 0.625, 0.625, 0.0, 0.375, 0.0, 0.375, 0.0, 0.625, 0.0, 0.375, 0.75, 0.625, 0.75, 0.625, 0.75, 0.375, 0.75, 0.125, 0.75, 0.375, 0.75, 0.375, 0.75, 0.125, 0.75, 0.625, 0.75, 0.875, 0.75, 0.875, 0.75, 0.625, 0.75, 0.125, 0.5, 0.375, 0.5, 0.375, 0.75, 0.125, 0.75, 0.625, 0.125, 0.625, 0.25, 0.625, 0.125, 0.625, 0.5, 0.625, 0.625, 0.625, 0.625, 0.625, 0.625, 0.625, 0.125, 0.8125, 0.625, 0.625, 0.625, 0.875, 0.625, 0.8125, 0.625, 0.625, 0.25, 0.625, 0.25, 0.625, 0.5, 0.625, 0.25, 0.625, 0.25, 0.625, 0.5, 0.625, 0.5, 0.625, 0.5, 0.625, 0.625, 0.625, 0.625])
me_stairsroomtop.materials.append(mat_default)
me_stairsroomtop.update()
me_templateroom3x3 = bpy.data.meshes.new('TemplateRoom3x3')
me_templateroom3x3.from_pydata([(1.5, -1.192e-07, -1.0), (1.5, 3.0, -1.0), (1.5, 1.192e-07, 1.0), (1.5, 3.0, 1.0), (-1.5, -1.192e-07, -1.0), (-1.5, 3.0, -1.0), (-1.5, 1.192e-07, 1.0), (-1.5, 3.0, 1.0)], [], [(0, 1, 3, 2), (2, 3, 7, 6), (6, 7, 5, 4), (2, 6, 4, 0), (7, 3, 1, 5)])
_uv = me_templateroom3x3.uv_layers.new(name='UVMap')
_uv.uv.foreach_set('vector', [0.375, 0.0, 0.625, 0.0, 0.625, 0.25, 0.375, 0.25, 0.375, 0.25, 0.625, 0.25, 0.625, 0.5, 0.375, 0.5, 0.375, 0.5, 0.625, 0.5, 0.625, 0.75, 0.375, 0.75, 0.125, 0.5, 0.375, 0.5, 0.375, 0.75, 0.125, 0.75, 0.625, 0.5, 0.875, 0.5, 0.875, 0.75, 0.625, 0.75])
me_templateroom3x3.materials.append(mat_default)
me_templateroom3x3.update()
me_templateroom4x3 = bpy.data.meshes.new('TemplateRoom4x3')
me_templateroom4x3.from_pydata([(2.0, -1.192e-07, -1.0), (2.0, 3.0, -1.0), (2.0, 1.192e-07, 1.0), (2.0, 3.0, 1.0), (-2.0, -1.192e-07, -1.0), (-2.0, 3.0, -1.0), (-2.0, 1.192e-07, 1.0), (-2.0, 3.0, 1.0)], [], [(0, 1, 3, 2), (2, 3, 7, 6), (6, 7, 5, 4), (2, 6, 4, 0), (7, 3, 1, 5)])
_uv = me_templateroom4x3.uv_layers.new(name='UVMap')
_uv.uv.foreach_set('vector', [0.375, 0.0, 0.625, 0.0, 0.625, 0.25, 0.375, 0.25, 0.375, 0.25, 0.625, 0.25, 0.625, 0.5, 0.375, 0.5, 0.375, 0.5, 0.625, 0.5, 0.625, 0.75, 0.375, 0.75, 0.125, 0.5, 0.375, 0.5, 0.375, 0.75, 0.125, 0.75, 0.625, 0.5, 0.875, 0.5, 0.875, 0.75, 0.625, 0.75])
me_templateroom4x3.materials.append(mat_default)
me_templateroom4x3.update()
me_templateroom5x3 = bpy.data.meshes.new('TemplateRoom5x3')
me_templateroom5x3.from_pydata([(2.5, -1.192e-07, -1.0), (2.5, 3.0, -1.0), (2.5, 1.192e-07, 1.0), (2.5, 3.0, 1.0), (-2.5, -1.192e-07, -1.0), (-2.5, 3.0, -1.0), (-2.5, 1.192e-07, 1.0), (-2.5, 3.0, 1.0)], [], [(0, 1, 3, 2), (2, 3, 7, 6), (6, 7, 5, 4), (2, 6, 4, 0), (7, 3, 1, 5)])
_uv = me_templateroom5x3.uv_layers.new(name='UVMap')
_uv.uv.foreach_set('vector', [0.375, 0.0, 0.625, 0.0, 0.625, 0.25, 0.375, 0.25, 0.375, 0.25, 0.625, 0.25, 0.625, 0.5, 0.375, 0.5, 0.375, 0.5, 0.625, 0.5, 0.625, 0.75, 0.375, 0.75, 0.125, 0.5, 0.375, 0.5, 0.375, 0.75, 0.125, 0.75, 0.625, 0.5, 0.875, 0.5, 0.875, 0.75, 0.625, 0.75])
me_templateroom5x3.materials.append(mat_default)
me_templateroom5x3.update()
me_cube_006 = bpy.data.meshes.new('Cube.006')
me_cube_006.from_pydata([(0.1937, -1.0, 0.125), (0.1937, -1.0, 2.125), (0.1937, 3.0, 0.125), (0.1937, 3.0, 2.125), (1.904, -1.0, 0.125), (1.904, -1.0, 2.125), (1.904, 3.0, 0.125), (1.904, 3.0, 2.125)], [], [(0, 1, 3, 2), (2, 3, 7, 6), (6, 7, 5, 4), (4, 5, 1, 0), (2, 6, 4, 0), (7, 3, 1, 5)])
_uv = me_cube_006.uv_layers.new(name='UVMap')
_uv.uv.foreach_set('vector', [0.375, 0.0, 0.625, 0.0, 0.625, 0.25, 0.375, 0.25, 0.375, 0.25, 0.625, 0.25, 0.625, 0.5, 0.375, 0.5, 0.375, 0.5, 0.625, 0.5, 0.625, 0.75, 0.375, 0.75, 0.375, 0.75, 0.625, 0.75, 0.625, 1.0, 0.375, 1.0, 0.125, 0.5, 0.375, 0.5, 0.375, 0.75, 0.125, 0.75, 0.625, 0.5, 0.875, 0.5, 0.875, 0.75, 0.625, 0.75])
me_cube_006.update()
me_bakeroom = bpy.data.meshes.new('BakeRoom')
me_bakeroom.from_pydata([(1.5, -1.192e-07, -1.0), (1.5, 3.0, -1.0), (1.5, 1.192e-07, 1.0), (1.5, 3.0, 1.0), (-1.5, -1.192e-07, -1.0), (-1.5, 3.0, -1.0), (-1.5, 1.192e-07, 1.0), (-1.5, 3.0, 1.0), (1.375, 0.125, -1.0), (1.375, 2.875, -1.0), (1.375, 0.125, 0.875), (1.375, 2.875, 0.875), (-1.375, 2.875, -1.0), (-1.375, 0.125, 0.875), (-1.375, 2.875, 0.875), (-1.5, 2.125, 0.0), (-1.5, 0.125, -1.0), (-1.5, 0.125, 0.0), (-1.5, 2.125, -1.0), (-1.375, 2.125, -1.0), (-1.375, 0.125, 0.0), (-1.375, 2.125, 0.0)], [], [(0, 1, 3, 2), (2, 3, 7, 6), (15, 7, 5, 18), (2, 6, 4, 0), (7, 3, 1, 5), (8, 10, 11, 9), (10, 13, 14, 11), (13, 10, 20), (21, 14, 13, 20), (17, 6, 7, 15), (14, 12, 9, 11), (1, 0, 8, 9), (12, 19, 18, 5), (19, 12, 14, 21), (0, 4, 16, 8), (5, 1, 9, 12), (10, 8, 20), (8, 16, 20), (16, 17, 20), (15, 18, 19, 21), (17, 15, 21, 20), (16, 4, 6, 17)])
_uv = me_bakeroom.uv_layers.new(name='UVMap')
_uv.uv.foreach_set('vector', [0.7487, 0.6561, 0.7487, 0.3605, 0.9457, 0.3605, 0.9457, 0.6561, 0.3047, 0.684, 0.00909, 0.684, 0.00909, 0.3884, 0.3047, 0.3884, 0.8775, 0.1161, 0.9637, 0.0176, 0.9637, 0.2146, 0.8775, 0.2146, 0.9313, 0.3764, 0.9313, 0.6264, 0.7647, 0.6264, 0.7647, 0.3764, 0.4107, 0.6933, 0.4107, 0.9888, 0.2137, 0.9888, 0.2137, 0.6933, 0.1185, 0.02522, 0.338, 0.02522, 0.338, 0.3471, 0.1185, 0.3471, 0.01336, 0.0236, 0.3373, 0.0236, 0.3373, 0.3475, 0.01336, 0.3475, 0.6156, 0.7133, 0.6156, 0.9843, 0.5294, 0.7133, 0.1161, 0.2587, 0.01432, 0.346, 0.01432, 0.02607, 0.1161, 0.02607, 0.6805, 0.1161, 0.6682, 0.0176, 0.9637, 0.0176, 0.8775, 0.1161, 0.1971, 0.9865, 0.01241, 0.9865, 0.01241, 0.7156, 0.1971, 0.7156, 0.9779, 0.6876, 0.6245, 0.6876, 0.6392, 0.6728, 0.9632, 0.6728, 0.9632, 0.3489, 0.8748, 0.3489, 0.8748, 0.3342, 0.9779, 0.3342, 0.2325, 0.2587, 0.2325, 0.346, 0.01432, 0.346, 0.1161, 0.2587, 0.6245, 0.6876, 0.6245, 0.3342, 0.6392, 0.3342, 0.6392, 0.6728, 0.9779, 0.3342, 0.9779, 0.6876, 0.9632, 0.6728, 0.9632, 0.3489, 0.6156, 0.9843, 0.4309, 0.9843, 0.5294, 0.7133, 0.4309, 0.9843, 0.4309, 0.701, 0.5294, 0.7133, 0.4309, 0.701, 0.5294, 0.701, 0.5294, 0.7133, 0.8913, 0.7217, 0.8913, 0.8202, 0.879, 0.8202, 0.879, 0.7217, 0.8558, 0.7217, 0.8558, 0.9573, 0.841, 0.9573, 0.841, 0.7217, 0.6805, 0.2146, 0.6682, 0.2146, 0.6682, 0.0176, 0.6805, 0.1161])
me_bakeroom.materials.append(mat_bakemat)
me_bakeroom.update()

# ---- objects
ob_doorroomboth = bpy.data.objects.new('DoorRoomBoth', me_doorroomboth)
ob_cornerroomleft = bpy.data.objects.new('CornerRoomLeft', me_cornerroomleft)
ob_centerroom = bpy.data.objects.new('CenterRoom', me_centerroom)
ob_cornerroomright = bpy.data.objects.new('CornerRoomRight', me_cornerroomright)
ob_cornerdoorroomright = bpy.data.objects.new('CornerDoorRoomRight', me_cornerdoorroomright)
ob_cornerdoorroomleft = bpy.data.objects.new('CornerDoorRoomLeft', me_cornerdoorroomleft)
ob_stairsroombottom = bpy.data.objects.new('StairsRoomBottom', me_stairsroombottom)
ob_doorroomleft = bpy.data.objects.new('DoorRoomLeft', me_doorroomleft)
ob_doorroomright = bpy.data.objects.new('DoorRoomRight', me_doorroomright)
ob_cube = bpy.data.objects.new('Cube', me_cube)
ob_flameplane = bpy.data.objects.new('FlamePlane', me_flameplane)
ob_flamesbase = bpy.data.objects.new('FlamesBase', me_flamesbase)
ob_fireescapestairs = bpy.data.objects.new('FireEscapeStairs', me_fireescapestairs)
ob_templateroom3x3cutout = bpy.data.objects.new('TemplateRoom3x3Cutout', me_cube_001)
ob_templateroom3x3cutout_001 = bpy.data.objects.new('TemplateRoom3x3Cutout.001', me_cube_002)
ob_templateroom3x3cutout_002 = bpy.data.objects.new('TemplateRoom3x3Cutout.002', me_cube_003)
ob_stairsroomtop = bpy.data.objects.new('StairsRoomTop', me_stairsroomtop)
ob_templateroom3x3 = bpy.data.objects.new('TemplateRoom3x3', me_templateroom3x3)
ob_templateroom4x3 = bpy.data.objects.new('TemplateRoom4x3', me_templateroom4x3)
ob_templateroom5x3 = bpy.data.objects.new('TemplateRoom5x3', me_templateroom5x3)
ob_templateroom3x3cutout_004 = bpy.data.objects.new('TemplateRoom3x3Cutout.004', me_cube_006)
ob_bakeroom = bpy.data.objects.new('BakeRoom', me_bakeroom)

# ---- transforms, parenting, visibility, modifiers, constraints
ob_doorroomboth.location = (0.0, 0.0, 4.0)
ob_doorroomboth.rotation_euler = (1.571, -0.0, 0.0)
_m = ob_doorroomboth.modifiers.new('Boolean', 'BOOLEAN')
_m.object = ob_templateroom3x3cutout_001
ob_cornerroomleft.location = (-4.0, 0.0, 4.0)
ob_cornerroomleft.rotation_euler = (1.571, -0.0, 0.0)
ob_centerroom.location = (-8.0, 0.0, 4.0)
ob_centerroom.rotation_euler = (1.571, -0.0, 0.0)
ob_cornerroomright.location = (-12.0, 0.0, 4.0)
ob_cornerroomright.rotation_euler = (1.571, -0.0, 0.0)
ob_cornerdoorroomright.location = (4.0, 0.0, 4.0)
ob_cornerdoorroomright.rotation_euler = (1.571, -0.0, 0.0)
_m = ob_cornerdoorroomright.modifiers.new('Boolean', 'BOOLEAN')
_m.object = ob_templateroom3x3cutout_002
ob_cornerdoorroomleft.location = (8.0, 0.0, 4.0)
ob_cornerdoorroomleft.rotation_euler = (1.571, -0.0, 0.0)
_m = ob_cornerdoorroomleft.modifiers.new('Boolean', 'BOOLEAN')
_m.object = ob_templateroom3x3cutout_002
ob_stairsroombottom.location = (0.0, 0.0, 8.0)
ob_stairsroombottom.rotation_euler = (1.571, -0.0, 0.0)
_m = ob_stairsroombottom.modifiers.new('Smooth by Angle', 'NODES')
_m.node_group = ng_smooth_by_angle
_gi = [s.identifier for s in ng_smooth_by_angle.interface.items_tree if s.item_type == 'SOCKET' and s.in_out == 'INPUT']
_m[_gi[1]] = 1.047  # Angle
_m.use_pin_to_last = True
_m.show_group_selector = False
ob_doorroomleft.location = (4.0, 0.0, 8.0)
ob_doorroomleft.rotation_euler = (1.571, -0.0, 0.0)
_m = ob_doorroomleft.modifiers.new('Boolean', 'BOOLEAN')
_m.object = ob_templateroom3x3cutout_004
ob_doorroomright.location = (8.0, 0.0, 8.0)
ob_doorroomright.rotation_euler = (1.571, -0.0, 0.0)
_m = ob_doorroomright.modifiers.new('Boolean', 'BOOLEAN')
_m.object = ob_templateroom3x3cutout_004
ob_cube.location = (6.5, 0.1, 8.0)
ob_cube.rotation_euler = (1.571, -0.0, 0.0)
_m = ob_cube.modifiers.new('WeightedNormal', 'WEIGHTED_NORMAL')
_m.keep_sharp = True
ob_flameplane.location = (-16.0, 5.96e-08, 4.0)
ob_flameplane.rotation_euler = (1.571, -0.0, 0.0)
ob_flamesbase.location = (-16.0, 0.0, 4.0)
ob_flamesbase.rotation_euler = (1.571, -0.0, 0.0)
ob_flamesbase.display_type = 'WIRE'
ob_fireescapestairs.location = (2.5, 0.0, 0.0)
ob_fireescapestairs.rotation_euler = (1.571, -0.0, 0.0)
_m = ob_fireescapestairs.modifiers.new('Solidify', 'SOLIDIFY')
_m.thickness = 0.1
_m.use_even_offset = True
_m.use_quality_normals = True
ob_templateroom3x3cutout.location = (0.0, 0.0, 0.0)
ob_templateroom3x3cutout.scale = (1.962, 0.5, 1.0)
ob_templateroom3x3cutout.display_type = 'WIRE'
ob_templateroom3x3cutout_001.location = (0.0, 0.5, 4.0)
ob_templateroom3x3cutout_001.scale = (1.962, 0.5, 1.0)
ob_templateroom3x3cutout_001.display_type = 'WIRE'
ob_templateroom3x3cutout_002.location = (4.0, 0.5, 4.0)
ob_templateroom3x3cutout_002.scale = (1.962, 0.5, 1.0)
ob_templateroom3x3cutout_002.display_type = 'WIRE'
ob_stairsroomtop.location = (0.0, 0.0, 12.0)
ob_stairsroomtop.rotation_euler = (1.571, -0.0, 0.0)
_m = ob_stairsroomtop.modifiers.new('Boolean', 'BOOLEAN')
ob_templateroom3x3.location = (0.0, 0.0, 0.0)
ob_templateroom3x3.rotation_euler = (1.571, -0.0, 0.0)
_m = ob_templateroom3x3.modifiers.new('Solidify', 'SOLIDIFY')
_m.thickness = 0.125
_m.use_even_offset = True
_m.use_quality_normals = True
_m = ob_templateroom3x3.modifiers.new('Boolean', 'BOOLEAN')
_m.object = ob_templateroom3x3cutout
ob_templateroom4x3.location = (-10.5, 0.0, 0.0)
ob_templateroom4x3.rotation_euler = (1.571, -0.0, 0.0)
_m = ob_templateroom4x3.modifiers.new('Solidify', 'SOLIDIFY')
_m.thickness = 0.125
_m.use_even_offset = True
_m.use_quality_normals = True
_m = ob_templateroom4x3.modifiers.new('Boolean', 'BOOLEAN')
_m.object = ob_templateroom3x3cutout
ob_templateroom5x3.location = (-5.0, 0.0, 0.0)
ob_templateroom5x3.rotation_euler = (1.571, -0.0, 0.0)
_m = ob_templateroom5x3.modifiers.new('Solidify', 'SOLIDIFY')
_m.thickness = 0.125
_m.use_even_offset = True
_m.use_quality_normals = True
_m = ob_templateroom5x3.modifiers.new('Boolean', 'BOOLEAN')
_m.object = ob_templateroom3x3cutout
ob_templateroom3x3cutout_004.location = (4.0, 0.5, 8.0)
ob_templateroom3x3cutout_004.scale = (1.962, 0.5, 1.0)
ob_templateroom3x3cutout_004.display_type = 'WIRE'
ob_bakeroom.location = (12.0, 0.0, 4.0)
ob_bakeroom.rotation_euler = (1.571, -0.0, 0.0)

# ---- collection membership
col_export.objects.link(ob_doorroomboth)
col_export.objects.link(ob_cornerroomleft)
col_export.objects.link(ob_centerroom)
col_export.objects.link(ob_cornerroomright)
col_export.objects.link(ob_cornerdoorroomright)
col_export.objects.link(ob_cornerdoorroomleft)
col_export.objects.link(ob_stairsroombottom)
col_export.objects.link(ob_doorroomleft)
col_export.objects.link(ob_doorroomright)
col_export.objects.link(ob_cube)
col_export.objects.link(ob_flameplane)
col_export.objects.link(ob_flamesbase)
col_export.objects.link(ob_fireescapestairs)
col_other.objects.link(ob_templateroom3x3cutout)
col_other.objects.link(ob_templateroom3x3cutout_001)
col_other.objects.link(ob_templateroom3x3cutout_002)
col_other.objects.link(ob_stairsroomtop)
col_other.objects.link(ob_templateroom3x3)
col_other.objects.link(ob_templateroom4x3)
col_other.objects.link(ob_templateroom5x3)
col_other.objects.link(ob_templateroom3x3cutout_004)
col_other.objects.link(ob_bakeroom)

# ---- scene / render settings (as saved in the file)
scene.frame_start = 1; scene.frame_end = 250; scene.frame_set(46)
scene.render.engine = 'CYCLES'
bpy.context.view_layer.update()

# ---- added for rendering (the .blend has no active camera and no usable light): camera, sun
cam_auto = bpy.data.cameras.new('AutoCamera')
cam_auto.lens = 50.0
cam_auto.sensor_width = 36.0
cam_auto.clip_end = 1000.0
ob_auto_camera = bpy.data.objects.new('AutoCamera', cam_auto)
scene.collection.objects.link(ob_auto_camera)
ob_auto_camera.location = (30.491, -38.7452, 33.4398)
ob_auto_camera.rotation_euler = (1.09748, -7.21219e-08, 0.694738)
scene.camera = ob_auto_camera
light_auto_sun = bpy.data.lights.new('AutoSun', 'SUN')
light_auto_sun.energy = 3.0
light_auto_sun.angle = 0.0523599
ob_auto_sun = bpy.data.objects.new('AutoSun', light_auto_sun)
scene.collection.objects.link(ob_auto_sun)
ob_auto_sun.rotation_euler = (0.872665, 0.174533, 0.523599)
bpy.context.view_layer.update()

